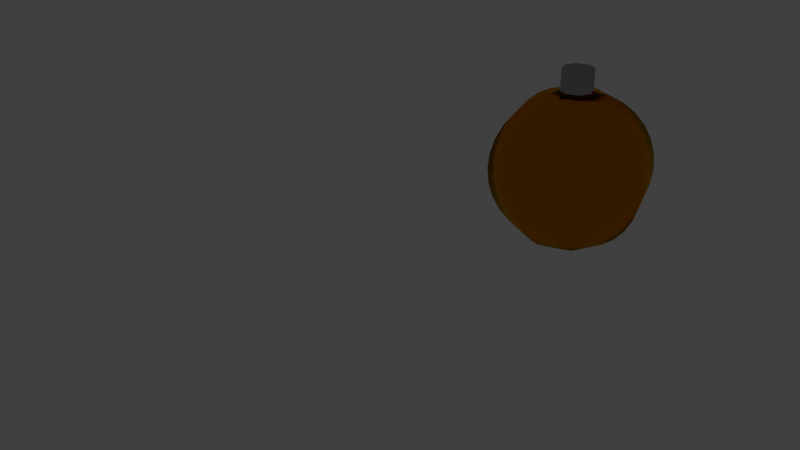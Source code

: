 # Source: Christbaumkugel.blend  (saved by Blender 2.68.0; exported with 4.5.12 LTS)
import bpy
from mathutils import Matrix  # noqa: F401  (used for matrix-valued properties, if any)

bpy.ops.wm.read_factory_settings(use_empty=True)
scene = bpy.context.scene
scene.name = 'Scene'

# ---- collections
col_collection_1 = bpy.data.collections.new('Collection 1'); scene.collection.children.link(col_collection_1)

# ---- materials (node trees are filled in below, after node groups)
mat_kugel = bpy.data.materials.new('Kugel')
mat_kugel.alpha_threshold = 0.0
mat_kugel.specular_color = (0.7874, 0.6677, 0.1235)
mat_kugel.roughness = 0.5
mat_kugel.line_color = (0.0, 0.0, 0.0, 1.0)
mat_aufh_nger = bpy.data.materials.new('Aufhänger')
mat_aufh_nger.alpha_threshold = 0.0
mat_aufh_nger.specular_color = (0.6619, 0.6619, 0.6619)
mat_aufh_nger.roughness = 0.5
mat_aufh_nger.line_color = (0.0, 0.0, 0.0, 1.0)
mat_licht = bpy.data.materials.new('Licht')
mat_licht.alpha_threshold = 0.0
mat_licht.roughness = 0.5
mat_licht.line_color = (0.0, 0.0, 0.0, 1.0)

# ---- material node trees
mat_kugel.use_nodes = True; mat_kugel.node_tree.nodes.clear()
_N = mat_kugel.node_tree.nodes; _L = mat_kugel.node_tree.links
n0 = _N.new('ShaderNodeOutputMaterial'); n0.name = 'Material Output'; n0.location = (580, 298)
n1 = _N.new('ShaderNodeBsdfGlass'); n1.name = 'Glass BSDF'; n1.location = (121, 310)
n1.distribution = 'BECKMANN'
n1.inputs[0].default_value = (0.807, 0.4286, 0.02706, 1.0)
n1.inputs[2].default_value = 1.45
_L.new(n1.outputs[0], n0.inputs[0])
n0.is_active_output = True
mat_aufh_nger.use_nodes = True; mat_aufh_nger.node_tree.nodes.clear()
_N = mat_aufh_nger.node_tree.nodes; _L = mat_aufh_nger.node_tree.links
n0 = _N.new('ShaderNodeOutputMaterial'); n0.name = 'Material Output'; n0.location = (300, 300)
n1 = _N.new('ShaderNodeBsdfAnisotropic'); n1.name = 'Glossy BSDF'; n1.location = (10, 300)
n1.distribution = 'GGX'
n1.inputs[0].default_value = (0.402, 0.402, 0.402, 1.0)
n1.inputs[1].default_value = 0.0
_L.new(n1.outputs[0], n0.inputs[0])
n0.is_active_output = True
mat_licht.use_nodes = True; mat_licht.node_tree.nodes.clear()
_N = mat_licht.node_tree.nodes; _L = mat_licht.node_tree.links
n0 = _N.new('ShaderNodeOutputMaterial'); n0.name = 'Material Output'; n0.location = (300, 300)
n1 = _N.new('ShaderNodeEmission'); n1.name = 'Emission'; n1.location = (10, 300)
n1.inputs[0].default_value = (0.7163, 0.7526, 0.8007, 1.0)
_L.new(n1.outputs[0], n0.inputs[0])
n0.is_active_output = True

# ---- world
world_world = bpy.data.worlds.new('World'); scene.world = world_world
world_world.color = (0.05088, 0.05088, 0.05088)
world_world.use_sun_shadow = False
world_world.sun_shadow_jitter_overblur = 0.0
world_world.cycles.sampling_method = 'MANUAL'
world_world.cycles.sample_map_resolution = 256

# ---- cameras
cam_camera = bpy.data.cameras.new('Camera')
cam_camera.clip_end = 100.0
cam_camera.lens = 35.0
cam_camera.sensor_width = 32.0
cam_camera.sensor_height = 18.0
cam_camera.ortho_scale = 7.314
cam_camera.dof.focus_distance = 0.0

# ---- lights
light_lamp = bpy.data.lights.new('Lamp', 'POINT')
light_lamp.transmission_factor = 0.0
light_lamp.cutoff_distance = 30.0
light_lamp.energy = 100.0
light_lamp.shadow_buffer_clip_start = 1.001
light_lamp.shadow_soft_size = 0.1
light_lamp.shadow_maximum_resolution = 0.006
light_lamp.use_absolute_resolution = True
light_lamp.cycles.use_multiple_importance_sampling = False

# ---- meshes
me_sphere_001 = bpy.data.meshes.new('Sphere.001')
me_sphere_001.from_pydata([(-0.3827, 0.0, 0.9239), (-0.5556, 0.0, 0.8315), (-0.7071, 0.0, 0.7071), (-0.8315, 0.0, 0.5556), (-0.9808, 0.0, 0.1951), (-1.0, 0.0, 7.55e-08), (-0.9808, 0.0, -0.1951), (-0.9239, 0.0, -0.3827), (-0.8315, 0.0, -0.5556), (-0.7071, 0.0, -0.7071), (-0.5556, 0.0, -0.8315), (-0.3827, 0.0, -0.9239), (-0.1379, 0.1379, 0.9808), (-0.2706, 0.2706, 0.9239), (-0.3928, 0.3928, 0.8315), (-0.5, 0.5, 0.7071), (-0.5879, 0.5879, 0.5556), (-0.6533, 0.6533, 0.3827), (-0.6935, 0.6935, 0.1951), (-0.7071, 0.7071, 1.192e-07), (-0.6935, 0.6935, -0.1951), (-0.6533, 0.6533, -0.3827), (-0.5879, 0.5879, -0.5556), (-0.5, 0.5, -0.7071), (-0.3928, 0.3928, -0.8315), (-0.2706, 0.2706, -0.9239), (-0.1379, 0.1379, -0.9808), (3.258e-07, 0.0, -1.0), (3.446e-07, 0.1951, 0.9808), (3.63e-07, 0.3827, 0.9239), (3.703e-07, 0.5556, 0.8315), (3.978e-07, 0.7071, 0.7071), (4.03e-07, 0.8315, 0.5556), (3.648e-07, 0.9239, 0.3827), (4.093e-07, 0.9808, 0.1951), (4.101e-07, 1.0, 1.192e-07), (4.093e-07, 0.9808, -0.1951), (4.069e-07, 0.9239, -0.3827), (4.03e-07, 0.8315, -0.5556), (3.978e-07, 0.7071, -0.7071), (3.703e-07, 0.5556, -0.8315), (3.63e-07, 0.3827, -0.9239), (3.446e-07, 0.1951, -0.9808), (0.138, 0.1379, 0.9808), (0.2706, 0.2706, 0.9239), (0.3928, 0.3928, 0.8315), (0.5, 0.5, 0.7071), (0.5879, 0.5879, 0.5556), (0.6533, 0.6533, 0.3827), (0.6935, 0.6935, 0.1951), (0.7071, 0.7071, 1.192e-07), (0.6935, 0.6935, -0.1951), (0.6533, 0.6533, -0.3827), (0.5879, 0.5879, -0.5556), (0.5, 0.5, -0.7071), (0.3928, 0.3928, -0.8315), (0.2706, 0.2706, -0.9239), (0.138, 0.1379, -0.9808), (0.1951, -2.93e-08, 0.9808), (0.3827, -5.828e-08, 0.9239), (0.5556, -8.664e-08, 0.8315), (0.7071, -1.562e-07, 0.7071), (0.8315, -1.615e-07, 0.5556), (0.9239, -1.232e-07, 0.3827), (0.9808, -1.678e-07, 0.1951), (1.0, -1.686e-07, 1.192e-07), (0.9808, -1.678e-07, -0.1951), (0.9239, -1.654e-07, -0.3827), (0.8315, -1.615e-07, -0.5556), (0.7071, -1.562e-07, -0.7071), (0.5556, -8.664e-08, -0.8315), (0.3827, -5.828e-08, -0.9239), (0.1951, -3.983e-08, -0.9808), (0.138, -0.1379, 0.9808), (0.2706, -0.2706, 0.9239), (0.3928, -0.3928, 0.8315), (0.5, -0.5, 0.7071), (0.5879, -0.5879, 0.5556), (0.6533, -0.6533, 0.3827), (0.6935, -0.6935, 0.1951), (0.7071, -0.7071, 1.192e-07), (0.6935, -0.6935, -0.1951), (0.6533, -0.6533, -0.3827), (0.5879, -0.5879, -0.5556), (0.5, -0.5, -0.7071), (0.3928, -0.3928, -0.8315), (0.2706, -0.2706, -0.9239), (0.138, -0.1379, -0.9808), (2.86e-07, -0.1951, 0.9808), (2.254e-07, -0.3827, 0.9239), (1.971e-07, -0.5556, 0.8315), (8.53e-08, -0.7071, 0.7071), (8.006e-08, -0.8315, 0.5556), (1.605e-07, -0.9239, 0.3827), (7.377e-08, -0.9808, 0.1951), (7.296e-08, -1.0, 1.192e-07), (7.377e-08, -0.9808, -0.1951), (7.617e-08, -0.9239, -0.3827), (8.006e-08, -0.8315, -0.5556), (8.53e-08, -0.7071, -0.7071), (1.971e-07, -0.5556, -0.8315), (2.465e-07, -0.3827, -0.9239), (2.755e-07, -0.1951, -0.9808), (-0.1379, -0.1379, 0.9808), (-0.2706, -0.2706, 0.9239), (-0.3928, -0.3928, 0.8315), (-0.5, -0.5, 0.7071), (-0.5879, -0.5879, 0.5556), (-0.6533, -0.6533, 0.3827), (-0.6935, -0.6935, 0.1951), (-0.7071, -0.7071, 1.192e-07), (-0.6935, -0.6935, -0.1951), (-0.6533, -0.6533, -0.3827), (-0.5879, -0.5879, -0.5556), (-0.5, -0.5, -0.7071), (-0.3928, -0.3928, -0.8315), (-0.2706, -0.2706, -0.9239), (-0.1379, -0.1379, -0.9808), (-0.1951, 6.091e-08, 0.9808), (-0.9239, 2.497e-07, 0.3827), (-0.1951, 6.091e-08, -0.9808), (-0.1379, 0.1379, 1.25), (3.446e-07, 0.1951, 1.25), (0.138, 0.1379, 1.25), (0.1951, -2.93e-08, 1.25), (0.138, -0.1379, 1.25), (2.86e-07, -0.1951, 1.25), (9.544e-08, -2.304e-07, 1.269), (-0.1379, -0.1379, 1.25), (-0.1951, 6.091e-08, 1.25)], [], [(8, 7, 21, 22), (9, 8, 22, 23), (10, 9, 23, 24), (5, 4, 18, 19), (1, 0, 13, 14), (11, 10, 24, 25), (6, 5, 19, 20), (2, 1, 14, 15), (7, 6, 20, 21), (3, 2, 15, 16), (22, 21, 37, 38), (17, 16, 32, 33), (23, 22, 38, 39), (18, 17, 33, 34), (13, 12, 28, 29), (24, 23, 39, 40), (19, 18, 34, 35), (14, 13, 29, 30), (25, 24, 40, 41), (20, 19, 35, 36), (15, 14, 30, 31), (26, 25, 41, 42), (21, 20, 36, 37), (16, 15, 31, 32), (42, 41, 56, 57), (37, 36, 51, 52), (32, 31, 46, 47), (38, 37, 52, 53), (33, 32, 47, 48), (39, 38, 53, 54), (34, 33, 48, 49), (29, 28, 43, 44), (40, 39, 54, 55), (35, 34, 49, 50), (30, 29, 44, 45), (41, 40, 55, 56), (36, 35, 50, 51), (31, 30, 45, 46), (45, 44, 59, 60), (56, 55, 70, 71), (51, 50, 65, 66), (46, 45, 60, 61), (57, 56, 71, 72), (52, 51, 66, 67), (47, 46, 61, 62), (53, 52, 67, 68), (48, 47, 62, 63), (54, 53, 68, 69), (49, 48, 63, 64), (44, 43, 58, 59), (55, 54, 69, 70), (50, 49, 64, 65), (64, 63, 78, 79), (59, 58, 73, 74), (70, 69, 84, 85), (65, 64, 79, 80), (60, 59, 74, 75), (71, 70, 85, 86), (66, 65, 80, 81), (61, 60, 75, 76), (72, 71, 86, 87), (67, 66, 81, 82), (62, 61, 76, 77), (68, 67, 82, 83), (63, 62, 77, 78), (69, 68, 83, 84), (83, 82, 97, 98), (78, 77, 92, 93), (84, 83, 98, 99), (79, 78, 93, 94), (74, 73, 88, 89), (85, 84, 99, 100), (80, 79, 94, 95), (75, 74, 89, 90), (86, 85, 100, 101), (81, 80, 95, 96), (76, 75, 90, 91), (87, 86, 101, 102), (82, 81, 96, 97), (77, 76, 91, 92), (102, 101, 116, 117), (97, 96, 111, 112), (92, 91, 106, 107), (98, 97, 112, 113), (93, 92, 107, 108), (99, 98, 113, 114), (94, 93, 108, 109), (89, 88, 103, 104), (100, 99, 114, 115), (95, 94, 109, 110), (90, 89, 104, 105), (101, 100, 115, 116), (96, 95, 110, 111), (91, 90, 105, 106), (119, 3, 16, 17), (118, 103, 128, 129), (4, 119, 17, 18), (0, 118, 12, 13), (120, 11, 25, 26), (27, 120, 26), (43, 28, 122, 123), (27, 26, 42), (27, 42, 57), (103, 88, 126, 128), (27, 57, 72), (88, 73, 125, 126), (27, 72, 87), (73, 58, 124, 125), (28, 12, 121, 122), (27, 87, 102), (27, 102, 117), (58, 43, 123, 124), (116, 115, 10, 11), (111, 110, 5, 6), (106, 105, 1, 2), (117, 116, 11, 120), (112, 111, 6, 7), (107, 106, 2, 3), (27, 117, 120), (113, 112, 7, 8), (108, 107, 3, 119), (12, 118, 129, 121), (114, 113, 8, 9), (109, 108, 119, 4), (104, 103, 118, 0), (115, 114, 9, 10), (110, 109, 4, 5), (105, 104, 0, 1), (129, 127, 121), (121, 127, 122), (122, 127, 123), (123, 127, 124), (124, 127, 125), (125, 127, 126), (126, 127, 128), (128, 127, 129)])
me_sphere_001.polygons.foreach_set('use_smooth', [True] * 136)
me_sphere_001.polygons.foreach_set('material_index', [0, 0, 0, 0, 0, 0, 0, 0, 0, 0, 0, 0, 0, 0, 0, 0, 0, 0, 0, 0, 0, 0, 0, 0, 0, 0, 0, 0, 0, 0, 0, 0, 0, 0, 0, 0, 0, 0, 0, 0, 0, 0, 0, 0, 0, 0, 0, 0, 0, 0, 0, 0, 0, 0, 0, 0, 0, 0, 0, 0, 0, 0, 0, 0, 0, 0, 0, 0, 0, 0, 0, 0, 0, 0, 0, 0, 0, 0, 0, 0, 0, 0, 0, 0, 0, 0, 0, 0, 0, 0, 0, 0, 0, 0, 0, 1, 0, 0, 0, 0, 1, 0, 0, 1, 0, 1, 0, 1, 1, 0, 0, 1, 0, 0, 0, 0, 0, 0, 0, 0, 0, 1, 0, 0, 0, 0, 0, 0, 1, 1, 1, 1, 1, 1, 1, 1])
me_sphere_001.materials.append(mat_kugel)
me_sphere_001.materials.append(mat_aufh_nger)
me_sphere_001.use_remesh_preserve_volume = False
me_sphere_001.use_remesh_preserve_attributes = False
me_sphere_001.use_mirror_vertex_groups = False
me_sphere_001.update()
me_plane_004 = bpy.data.meshes.new('Plane.004')
me_plane_004.from_pydata([(-5.91, -4.432, 0.6997), (4.523, -6.09, 2.579), (-4.523, 6.09, 2.28), (5.91, 4.432, 4.159)], [], [(0, 1, 3, 2)])
me_plane_004.materials.append(mat_licht)
me_plane_004.use_remesh_preserve_volume = False
me_plane_004.use_remesh_preserve_attributes = False
me_plane_004.use_mirror_vertex_groups = False
me_plane_004.update()
me_plane_002 = bpy.data.meshes.new('Plane.002')
me_plane_002.from_pydata([(-5.91, -4.432, 0.6997), (4.523, -6.09, 2.579), (-4.523, 6.09, 2.28), (5.91, 4.432, 4.159)], [], [(0, 1, 3, 2)])
me_plane_002.materials.append(mat_licht)
me_plane_002.use_remesh_preserve_volume = False
me_plane_002.use_remesh_preserve_attributes = False
me_plane_002.use_mirror_vertex_groups = False
me_plane_002.update()
me_plane_001 = bpy.data.meshes.new('Plane.001')
me_plane_001.from_pydata([(-5.91, -4.432, 0.6997), (4.523, -6.09, 2.579), (-4.523, 6.09, 2.28), (5.91, 4.432, 4.159)], [], [(0, 1, 3, 2)])
me_plane_001.materials.append(mat_licht)
me_plane_001.use_remesh_preserve_volume = False
me_plane_001.use_remesh_preserve_attributes = False
me_plane_001.use_mirror_vertex_groups = False
me_plane_001.update()
me_plane = bpy.data.meshes.new('Plane')
me_plane.from_pydata([(-5.91, -4.432, 0.6997), (4.523, -6.09, 2.579), (-4.523, 6.09, 2.28), (5.91, 4.432, 4.159)], [], [(0, 1, 3, 2)])
me_plane.materials.append(mat_licht)
me_plane.use_remesh_preserve_volume = False
me_plane.use_remesh_preserve_attributes = False
me_plane.use_mirror_vertex_groups = False
me_plane.update()
me_sphere = bpy.data.meshes.new('Sphere')
me_sphere.from_pydata([(-0.1951, 0.0, 0.9808), (-0.3827, 0.0, 0.9239), (-0.5556, 0.0, 0.8315), (-0.7071, 0.0, 0.7071), (-0.8315, 0.0, 0.5556), (-0.9239, 0.0, 0.3827), (-0.9808, 0.0, 0.1951), (-1.0, 0.0, 7.55e-08), (-0.9808, 0.0, -0.1951), (-0.9239, 0.0, -0.3827), (-0.8315, 0.0, -0.5556), (-0.7071, 0.0, -0.7071), (-0.5556, 0.0, -0.8315), (-0.3827, 0.0, -0.9239), (-0.1951, 0.0, -0.9808), (-0.1913, 0.03806, 0.9808), (-0.3753, 0.07466, 0.9239), (-0.5449, 0.1084, 0.8315), (-0.6935, 0.1379, 0.7071), (-0.8155, 0.1622, 0.5556), (-0.9061, 0.1802, 0.3827), (-0.9619, 0.1913, 0.1951), (-0.9808, 0.1951, 7.55e-08), (-0.9619, 0.1913, -0.1951), (-0.9061, 0.1802, -0.3827), (-0.8155, 0.1622, -0.5556), (-0.6935, 0.1379, -0.7071), (-0.5449, 0.1084, -0.8315), (-0.3753, 0.07466, -0.9239), (-0.1913, 0.03806, -0.9808), (-0.1802, 0.07466, 0.9808), (-0.3536, 0.1464, 0.9239), (-0.5133, 0.2126, 0.8315), (-0.6533, 0.2706, 0.7071), (-0.7682, 0.3182, 0.5556), (-0.8536, 0.3536, 0.3827), (-0.9061, 0.3753, 0.1951), (-0.9239, 0.3827, 7.55e-08), (-0.9061, 0.3753, -0.1951), (-0.8536, 0.3536, -0.3827), (-0.7682, 0.3182, -0.5556), (-0.6533, 0.2706, -0.7071), (-0.5133, 0.2126, -0.8315), (-0.3536, 0.1464, -0.9239), (-0.1802, 0.07466, -0.9808), (-0.1622, 0.1084, 0.9808), (-0.3182, 0.2126, 0.9239), (-0.4619, 0.3087, 0.8315), (-0.5879, 0.3928, 0.7071), (-0.6913, 0.4619, 0.5556), (-0.7682, 0.5133, 0.3827), (-0.8155, 0.5449, 0.1951), (-0.8315, 0.5556, 7.55e-08), (-0.8155, 0.5449, -0.1951), (-0.7682, 0.5133, -0.3827), (-0.6913, 0.4619, -0.5556), (-0.5879, 0.3928, -0.7071), (-0.4619, 0.3087, -0.8315), (-0.3182, 0.2126, -0.9239), (-0.1622, 0.1084, -0.9808), (-0.1379, 0.1379, 0.9808), (-0.2706, 0.2706, 0.9239), (-0.3928, 0.3928, 0.8315), (-0.5, 0.5, 0.7071), (-0.5879, 0.5879, 0.5556), (-0.6533, 0.6533, 0.3827), (-0.6935, 0.6935, 0.1951), (-0.7071, 0.7071, 7.55e-08), (-0.6935, 0.6935, -0.1951), (-0.6533, 0.6533, -0.3827), (-0.5879, 0.5879, -0.5556), (-0.5, 0.5, -0.7071), (-0.3928, 0.3928, -0.8315), (-0.2706, 0.2706, -0.9239), (-0.1379, 0.1379, -0.9808), (-0.1084, 0.1622, 0.9808), (-0.2126, 0.3182, 0.9239), (-0.3087, 0.4619, 0.8315), (-0.3928, 0.5879, 0.7071), (-0.4619, 0.6913, 0.5556), (-0.5133, 0.7682, 0.3827), (-0.5449, 0.8155, 0.1951), (-0.5556, 0.8315, 7.55e-08), (-0.5449, 0.8155, -0.1951), (-0.5133, 0.7682, -0.3827), (-0.4619, 0.6913, -0.5556), (-0.3928, 0.5879, -0.7071), (-0.3087, 0.4619, -0.8315), (-0.2126, 0.3182, -0.9239), (-0.1084, 0.1622, -0.9808), (-0.07466, 0.1802, 0.9808), (-0.1464, 0.3536, 0.9239), (-0.2126, 0.5133, 0.8315), (-0.2706, 0.6533, 0.7071), (-0.3182, 0.7682, 0.5556), (-0.3536, 0.8536, 0.3827), (-0.3753, 0.9061, 0.1951), (-0.3827, 0.9239, 7.55e-08), (-0.3753, 0.9061, -0.1951), (-0.3536, 0.8536, -0.3827), (-0.3182, 0.7682, -0.5556), (-0.2706, 0.6533, -0.7071), (-0.2126, 0.5133, -0.8315), (-0.1464, 0.3536, -0.9239), (-0.07466, 0.1802, -0.9808), (-0.03806, 0.1913, 0.9808), (-0.07466, 0.3753, 0.9239), (-0.1084, 0.5449, 0.8315), (-0.1379, 0.6935, 0.7071), (-0.1622, 0.8155, 0.5556), (-0.1802, 0.9061, 0.3827), (-0.1913, 0.9619, 0.1951), (-0.1951, 0.9808, 7.55e-08), (-0.1913, 0.9619, -0.1951), (-0.1802, 0.9061, -0.3827), (-0.1622, 0.8155, -0.5556), (-0.1379, 0.6935, -0.7071), (-0.1084, 0.5449, -0.8315), (-0.07466, 0.3753, -0.9239), (-0.03806, 0.1913, -0.9808), (3.364e-07, 0.1951, 0.9808), (3.731e-07, 0.3827, 0.9239), (3.802e-07, 0.5556, 0.8315), (4.165e-07, 0.7071, 0.7071), (3.882e-07, 0.8315, 0.5556), (3.396e-07, 0.9239, 0.3827), (4.025e-07, 0.9808, 0.1951), (3.481e-07, 1.0, 7.55e-08), (3.703e-07, 0.9808, -0.1951), (3.951e-07, 0.9239, -0.3827), (3.882e-07, 0.8315, -0.5556), (4.165e-07, 0.7071, -0.7071), (3.759e-07, 0.5556, -0.8315), (3.309e-07, 0.3827, -0.9239), (3.366e-07, 0.1951, -0.9808), (0.03806, 0.1913, 0.9808), (0.07466, 0.3753, 0.9239), (0.1084, 0.5449, 0.8315), (0.138, 0.6935, 0.7071), (0.1622, 0.8155, 0.5556), (0.1802, 0.9061, 0.3827), (0.1913, 0.9619, 0.1951), (0.1951, 0.9808, 7.55e-08), (0.1913, 0.9619, -0.1951), (0.1802, 0.9061, -0.3827), (0.1622, 0.8155, -0.5556), (0.138, 0.6935, -0.7071), (0.1084, 0.5449, -0.8315), (0.07466, 0.3753, -0.9239), (0.03806, 0.1913, -0.9808), (0.07466, 0.1802, 0.9808), (0.1464, 0.3536, 0.9239), (0.2126, 0.5133, 0.8315), (0.2706, 0.6533, 0.7071), (0.3182, 0.7682, 0.5556), (0.3536, 0.8536, 0.3827), (0.3753, 0.9061, 0.1951), (0.3827, 0.9239, 7.55e-08), (0.3753, 0.9061, -0.1951), (0.3536, 0.8536, -0.3827), (0.3182, 0.7682, -0.5556), (0.2706, 0.6533, -0.7071), (0.2126, 0.5133, -0.8315), (0.1464, 0.3536, -0.9239), (0.07466, 0.1802, -0.9808), (0.1084, 0.1622, 0.9808), (0.2126, 0.3182, 0.9239), (0.3087, 0.4619, 0.8315), (0.3928, 0.5879, 0.7071), (0.4619, 0.6913, 0.5556), (0.5133, 0.7682, 0.3827), (0.5449, 0.8155, 0.1951), (0.5556, 0.8315, 7.55e-08), (0.5449, 0.8155, -0.1951), (0.5133, 0.7682, -0.3827), (0.4619, 0.6913, -0.5556), (0.3928, 0.5879, -0.7071), (0.3087, 0.4619, -0.8315), (0.2126, 0.3182, -0.9239), (0.1084, 0.1622, -0.9808), (0.138, 0.1379, 0.9808), (0.2706, 0.2706, 0.9239), (0.3928, 0.3928, 0.8315), (0.5, 0.5, 0.7071), (0.5879, 0.5879, 0.5556), (0.6533, 0.6533, 0.3827), (0.6935, 0.6935, 0.1951), (0.7071, 0.7071, 7.55e-08), (0.6935, 0.6935, -0.1951), (0.6533, 0.6533, -0.3827), (0.5879, 0.5879, -0.5556), (0.5, 0.5, -0.7071), (0.3928, 0.3928, -0.8315), (0.2706, 0.2706, -0.9239), (0.138, 0.1379, -0.9808), (0.1622, 0.1084, 0.9808), (0.3182, 0.2126, 0.9239), (0.4619, 0.3087, 0.8315), (0.5879, 0.3928, 0.7071), (0.6913, 0.4619, 0.5556), (0.7682, 0.5133, 0.3827), (0.8155, 0.5449, 0.1951), (0.8315, 0.5556, 7.55e-08), (0.8155, 0.5449, -0.1951), (0.7682, 0.5133, -0.3827), (0.6913, 0.4619, -0.5556), (0.5879, 0.3928, -0.7071), (0.4619, 0.3087, -0.8315), (0.3182, 0.2126, -0.9239), (0.1622, 0.1084, -0.9808), (0.1802, 0.07466, 0.9808), (0.3536, 0.1464, 0.9239), (0.5133, 0.2126, 0.8315), (0.6533, 0.2706, 0.7071), (0.7682, 0.3182, 0.5556), (0.8536, 0.3536, 0.3827), (0.9061, 0.3753, 0.1951), (0.9239, 0.3827, 7.55e-08), (0.9061, 0.3753, -0.1951), (0.8536, 0.3536, -0.3827), (0.7682, 0.3182, -0.5556), (0.6533, 0.2706, -0.7071), (0.5133, 0.2126, -0.8315), (0.3536, 0.1464, -0.9239), (0.1802, 0.07466, -0.9808), (0.1913, 0.03806, 0.9808), (0.3753, 0.07466, 0.9239), (0.5449, 0.1084, 0.8315), (0.6935, 0.1379, 0.7071), (0.8155, 0.1622, 0.5556), (0.9061, 0.1802, 0.3827), (0.9619, 0.1913, 0.1951), (0.9808, 0.1951, 7.55e-08), (0.9619, 0.1913, -0.1951), (0.9061, 0.1802, -0.3827), (0.8155, 0.1622, -0.5556), (0.6935, 0.1379, -0.7071), (0.5449, 0.1084, -0.8315), (0.3753, 0.07466, -0.9239), (0.1913, 0.03806, -0.9808), (0.1951, -1.85e-08, 0.9808), (0.3827, -7.206e-08, 0.9239), (0.5556, -9.813e-08, 0.8315), (0.7071, -1.331e-07, 0.7071), (0.8315, -1.224e-07, 0.5556), (0.9239, -5.921e-08, 0.3827), (0.9808, -1.221e-07, 0.1951), (1.0, -1.145e-07, 7.55e-08), (0.9808, -7.524e-08, -0.1951), (0.9239, -6.785e-08, -0.3827), (0.8315, -1.224e-07, -0.5556), (0.7071, -1.331e-07, -0.7071), (0.5556, -9.68e-08, -0.8315), (0.3827, -4.299e-08, -0.9239), (0.1951, -1.509e-08, -0.9808), (0.1913, -0.03806, 0.9808), (0.3753, -0.07466, 0.9239), (0.5449, -0.1084, 0.8315), (0.6935, -0.1379, 0.7071), (0.8155, -0.1622, 0.5556), (0.9061, -0.1802, 0.3827), (0.9619, -0.1913, 0.1951), (0.9808, -0.1951, 7.55e-08), (0.9619, -0.1913, -0.1951), (0.9061, -0.1802, -0.3827), (0.8155, -0.1622, -0.5556), (0.6935, -0.1379, -0.7071), (0.5449, -0.1084, -0.8315), (0.3753, -0.07466, -0.9239), (0.1913, -0.03806, -0.9808), (0.1802, -0.07466, 0.9808), (0.3536, -0.1464, 0.9239), (0.5133, -0.2126, 0.8315), (0.6533, -0.2706, 0.7071), (0.7682, -0.3182, 0.5556), (0.8536, -0.3536, 0.3827), (0.9061, -0.3753, 0.1951), (0.9239, -0.3827, 7.55e-08), (0.9061, -0.3753, -0.1951), (0.8536, -0.3536, -0.3827), (0.7682, -0.3182, -0.5556), (0.6533, -0.2706, -0.7071), (0.5133, -0.2126, -0.8315), (0.3536, -0.1464, -0.9239), (0.1802, -0.07466, -0.9808), (0.1622, -0.1084, 0.9808), (0.3182, -0.2126, 0.9239), (0.4619, -0.3087, 0.8315), (0.5879, -0.3928, 0.7071), (0.6913, -0.4619, 0.5556), (0.7682, -0.5133, 0.3827), (0.8155, -0.5449, 0.1951), (0.8315, -0.5556, 7.55e-08), (0.8155, -0.5449, -0.1951), (0.7682, -0.5133, -0.3827), (0.6913, -0.4619, -0.5556), (0.5879, -0.3928, -0.7071), (0.4619, -0.3087, -0.8315), (0.3182, -0.2126, -0.9239), (0.1622, -0.1084, -0.9808), (0.138, -0.1379, 0.9808), (0.2706, -0.2706, 0.9239), (0.3928, -0.3928, 0.8315), (0.5, -0.5, 0.7071), (0.5879, -0.5879, 0.5556), (0.6533, -0.6533, 0.3827), (0.6935, -0.6935, 0.1951), (0.7071, -0.7071, 7.55e-08), (0.6935, -0.6935, -0.1951), (0.6533, -0.6533, -0.3827), (0.5879, -0.5879, -0.5556), (0.5, -0.5, -0.7071), (0.3928, -0.3928, -0.8315), (0.2706, -0.2706, -0.9239), (0.138, -0.1379, -0.9808), (0.1084, -0.1622, 0.9808), (0.2126, -0.3182, 0.9239), (0.3087, -0.4619, 0.8315), (0.3928, -0.5879, 0.7071), (0.4619, -0.6913, 0.5556), (0.5133, -0.7682, 0.3827), (0.5449, -0.8155, 0.1951), (0.5556, -0.8315, 7.55e-08), (0.5449, -0.8155, -0.1951), (0.5133, -0.7682, -0.3827), (0.4619, -0.6913, -0.5556), (0.3928, -0.5879, -0.7071), (0.3087, -0.4619, -0.8315), (0.2126, -0.3182, -0.9239), (0.1084, -0.1622, -0.9808), (3.258e-07, 2.57e-14, -1.0), (0.07466, -0.1802, 0.9808), (0.1464, -0.3536, 0.9239), (0.2126, -0.5133, 0.8315), (0.2706, -0.6533, 0.7071), (0.3182, -0.7682, 0.5556), (0.3536, -0.8536, 0.3827), (0.3753, -0.9061, 0.1951), (0.3827, -0.9239, 7.55e-08), (0.3753, -0.9061, -0.1951), (0.3536, -0.8536, -0.3827), (0.3182, -0.7682, -0.5556), (0.2706, -0.6533, -0.7071), (0.2126, -0.5133, -0.8315), (0.1464, -0.3536, -0.9239), (0.07466, -0.1802, -0.9808), (0.03806, -0.1913, 0.9808), (0.07466, -0.3753, 0.9239), (0.1084, -0.5449, 0.8315), (0.1379, -0.6935, 0.7071), (0.1622, -0.8155, 0.5556), (0.1802, -0.9061, 0.3827), (0.1913, -0.9619, 0.1951), (0.1951, -0.9808, 7.55e-08), (0.1913, -0.9619, -0.1951), (0.1802, -0.9061, -0.3827), (0.1622, -0.8155, -0.5556), (0.1379, -0.6935, -0.7071), (0.1084, -0.5449, -0.8315), (0.07466, -0.3753, -0.9239), (0.03806, -0.1913, -0.9808), (2.965e-07, -0.1951, 0.9808), (2.151e-07, -0.3827, 0.9239), (1.831e-07, -0.5556, 0.8315), (1.364e-07, -0.7071, 0.7071), (1.501e-07, -0.8315, 0.5556), (1.781e-07, -0.9239, 0.3827), (8.306e-08, -0.9808, 0.1951), (1.229e-07, -1.0, 7.55e-08), (1.475e-07, -0.9808, -0.1951), (2.133e-07, -0.9239, -0.3827), (1.501e-07, -0.8315, -0.5556), (1.364e-07, -0.7071, -0.7071), (2.136e-07, -0.5556, -0.8315), (2.573e-07, -0.3827, -0.9239), (2.97e-07, -0.1951, -0.9808), (-0.03806, -0.1913, 0.9808), (-0.07466, -0.3753, 0.9239), (-0.1084, -0.5449, 0.8315), (-0.1379, -0.6935, 0.7071), (-0.1622, -0.8155, 0.5556), (-0.1802, -0.9061, 0.3827), (-0.1913, -0.9619, 0.1951), (-0.1951, -0.9808, 7.55e-08), (-0.1913, -0.9619, -0.1951), (-0.1802, -0.9061, -0.3827), (-0.1622, -0.8155, -0.5556), (-0.1379, -0.6935, -0.7071), (-0.1084, -0.5449, -0.8315), (-0.07466, -0.3753, -0.9239), (-0.03806, -0.1913, -0.9808), (-0.07466, -0.1802, 0.9808), (-0.1464, -0.3536, 0.9239), (-0.2126, -0.5133, 0.8315), (-0.2706, -0.6533, 0.7071), (-0.3182, -0.7682, 0.5556), (-0.3536, -0.8536, 0.3827), (-0.3753, -0.9061, 0.1951), (-0.3827, -0.9239, 7.55e-08), (-0.3753, -0.9061, -0.1951), (-0.3536, -0.8536, -0.3827), (-0.3182, -0.7682, -0.5556), (-0.2706, -0.6533, -0.7071), (-0.2126, -0.5133, -0.8315), (-0.1464, -0.3536, -0.9239), (-0.07466, -0.1802, -0.9808), (-0.1084, -0.1622, 0.9808), (-0.2126, -0.3182, 0.9239), (-0.3087, -0.4619, 0.8315), (-0.3928, -0.5879, 0.7071), (-0.4619, -0.6913, 0.5556), (-0.5133, -0.7682, 0.3827), (-0.5449, -0.8155, 0.1951), (-0.5556, -0.8315, 7.55e-08), (-0.5449, -0.8155, -0.1951), (-0.5133, -0.7682, -0.3827), (-0.4619, -0.6913, -0.5556), (-0.3928, -0.5879, -0.7071), (-0.3087, -0.4619, -0.8315), (-0.2126, -0.3182, -0.9239), (-0.1084, -0.1622, -0.9808), (-0.1379, -0.1379, 0.9808), (-0.2706, -0.2706, 0.9239), (-0.3928, -0.3928, 0.8315), (-0.5, -0.5, 0.7071), (-0.5879, -0.5879, 0.5556), (-0.6533, -0.6533, 0.3827), (-0.6935, -0.6935, 0.1951), (-0.7071, -0.7071, 7.55e-08), (-0.6935, -0.6935, -0.1951), (-0.6533, -0.6533, -0.3827), (-0.5879, -0.5879, -0.5556), (-0.5, -0.5, -0.7071), (-0.3928, -0.3928, -0.8315), (-0.2706, -0.2706, -0.9239), (-0.1379, -0.1379, -0.9808), (-0.1622, -0.1084, 0.9808), (-0.3182, -0.2126, 0.9239), (-0.4619, -0.3087, 0.8315), (-0.5879, -0.3928, 0.7071), (-0.6913, -0.4619, 0.5556), (-0.7682, -0.5133, 0.3827), (-0.8155, -0.5449, 0.1951), (-0.8315, -0.5556, 7.55e-08), (-0.8155, -0.5449, -0.1951), (-0.7682, -0.5133, -0.3827), (-0.6913, -0.4619, -0.5556), (-0.5879, -0.3928, -0.7071), (-0.4619, -0.3087, -0.8315), (-0.3182, -0.2126, -0.9239), (-0.1622, -0.1084, -0.9808), (2.48e-08, -1.247e-07, 1.0), (-0.1802, -0.07466, 0.9808), (-0.3536, -0.1464, 0.9239), (-0.5133, -0.2126, 0.8315), (-0.6533, -0.2706, 0.7071), (-0.7682, -0.3182, 0.5556), (-0.8536, -0.3536, 0.3827), (-0.9061, -0.3753, 0.1951), (-0.9239, -0.3827, 7.55e-08), (-0.9061, -0.3753, -0.1951), (-0.8536, -0.3536, -0.3827), (-0.7682, -0.3182, -0.5556), (-0.6533, -0.2706, -0.7071), (-0.5133, -0.2126, -0.8315), (-0.3536, -0.1464, -0.9239), (-0.1802, -0.07466, -0.9808), (-0.1913, -0.03806, 0.9808), (-0.3753, -0.07466, 0.9239), (-0.5449, -0.1084, 0.8315), (-0.6935, -0.1379, 0.7071), (-0.8155, -0.1622, 0.5556), (-0.9061, -0.1802, 0.3827), (-0.9619, -0.1913, 0.1951), (-0.9808, -0.1951, 7.55e-08), (-0.9619, -0.1913, -0.1951), (-0.9061, -0.1802, -0.3827), (-0.8155, -0.1622, -0.5556), (-0.6935, -0.1379, -0.7071), (-0.5449, -0.1084, -0.8315), (-0.3753, -0.07466, -0.9239), (-0.1913, -0.03806, -0.9808), (4.308e-08, 0.2045, 0.8566), (4.308e-08, 0.2045, 1.103), (0.03486, 0.2005, 0.8566), (0.03486, 0.2005, 1.103), (0.06838, 0.1889, 0.8566), (0.06838, 0.1889, 1.103), (0.09927, 0.17, 0.8566), (0.09927, 0.17, 1.103), (0.1263, 0.1446, 0.8566), (0.1263, 0.1446, 1.103), (0.1486, 0.1136, 0.8566), (0.1486, 0.1136, 1.103), (0.1651, 0.07824, 0.8566), (0.1651, 0.07824, 1.103), (0.1753, 0.03989, 0.8566), (0.1753, 0.03989, 1.103), (0.1787, 2.686e-07, 0.8566), (0.1787, 2.686e-07, 1.103), (0.1753, -0.03989, 0.8566), (0.1753, -0.03989, 1.103), (0.1651, -0.07824, 0.8566), (0.1651, -0.07824, 1.103), (0.1486, -0.1136, 0.8566), (0.1486, -0.1136, 1.103), (0.1263, -0.1446, 0.8566), (0.1263, -0.1446, 1.103), (0.09927, -0.17, 0.8566), (0.09927, -0.17, 1.103), (0.06838, -0.1889, 0.8566), (0.06838, -0.1889, 1.103), (0.03486, -0.2005, 0.8566), (0.03486, -0.2005, 1.103), (-1.514e-08, -0.2045, 0.8566), (-1.514e-08, -0.2045, 1.103), (-0.03486, -0.2005, 0.8566), (-0.03486, -0.2005, 1.103), (-0.06838, -0.1889, 0.8566), (-0.06838, -0.1889, 1.103), (-0.09927, -0.17, 0.8566), (-0.09927, -0.17, 1.103), (-0.1263, -0.1446, 0.8566), (-0.1263, -0.1446, 1.103), (-0.1486, -0.1136, 0.8566), (-0.1486, -0.1136, 1.103), (-0.1651, -0.07824, 0.8566), (-0.1651, -0.07824, 1.103), (-0.1753, -0.03989, 0.8566), (-0.1753, -0.03989, 1.103), (-0.1787, 4.506e-07, 0.8566), (-0.1787, 4.506e-07, 1.103), (-0.1753, 0.03989, 0.8566), (-0.1753, 0.03989, 1.103), (-0.1651, 0.07824, 0.8566), (-0.1651, 0.07824, 1.103), (-0.1486, 0.1136, 0.8566), (-0.1486, 0.1136, 1.103), (-0.1263, 0.1446, 0.8566), (-0.1263, 0.1446, 1.103), (-0.09927, 0.17, 0.8566), (-0.09927, 0.17, 1.103), (-0.06838, 0.1889, 0.8566), (-0.06838, 0.1889, 1.103), (-0.03486, 0.2005, 0.8566), (-0.03486, 0.2005, 1.103)], [], [(6, 5, 20, 21), (12, 11, 26, 27), (5, 4, 19, 20), (11, 10, 25, 26), (10, 9, 24, 25), (4, 3, 18, 19), (9, 8, 23, 24), (14, 13, 28, 29), (3, 2, 17, 18), (2, 1, 16, 17), (8, 7, 22, 23), (13, 12, 27, 28), (1, 0, 15, 16), (7, 6, 21, 22), (28, 27, 42, 43), (16, 15, 30, 31), (22, 21, 36, 37), (21, 20, 35, 36), (27, 26, 41, 42), (20, 19, 34, 35), (26, 25, 40, 41), (25, 24, 39, 40), (19, 18, 33, 34), (24, 23, 38, 39), (29, 28, 43, 44), (18, 17, 32, 33), (17, 16, 31, 32), (23, 22, 37, 38), (33, 32, 47, 48), (38, 37, 52, 53), (44, 43, 58, 59), (43, 42, 57, 58), (32, 31, 46, 47), (31, 30, 45, 46), (37, 36, 51, 52), (42, 41, 56, 57), (36, 35, 50, 51), (35, 34, 49, 50), (41, 40, 55, 56), (34, 33, 48, 49), (40, 39, 54, 55), (39, 38, 53, 54), (48, 47, 62, 63), (54, 53, 68, 69), (53, 52, 67, 68), (59, 58, 73, 74), (47, 46, 61, 62), (52, 51, 66, 67), (58, 57, 72, 73), (57, 56, 71, 72), (46, 45, 60, 61), (51, 50, 65, 66), (56, 55, 70, 71), (50, 49, 64, 65), (49, 48, 63, 64), (55, 54, 69, 70), (65, 64, 79, 80), (70, 69, 84, 85), (64, 63, 78, 79), (63, 62, 77, 78), (69, 68, 83, 84), (74, 73, 88, 89), (62, 61, 76, 77), (68, 67, 82, 83), (67, 66, 81, 82), (73, 72, 87, 88), (61, 60, 75, 76), (66, 65, 80, 81), (72, 71, 86, 87), (71, 70, 85, 86), (81, 80, 95, 96), (87, 86, 101, 102), (80, 79, 94, 95), (86, 85, 100, 101), (85, 84, 99, 100), (79, 78, 93, 94), (84, 83, 98, 99), (89, 88, 103, 104), (78, 77, 92, 93), (77, 76, 91, 92), (83, 82, 97, 98), (88, 87, 102, 103), (76, 75, 90, 91), (82, 81, 96, 97), (92, 91, 106, 107), (91, 90, 105, 106), (97, 96, 111, 112), (102, 101, 116, 117), (96, 95, 110, 111), (95, 94, 109, 110), (101, 100, 115, 116), (94, 93, 108, 109), (100, 99, 114, 115), (99, 98, 113, 114), (93, 92, 107, 108), (98, 97, 112, 113), (104, 103, 118, 119), (103, 102, 117, 118), (114, 113, 128, 129), (113, 112, 127, 128), (119, 118, 133, 134), (107, 106, 121, 122), (112, 111, 126, 127), (118, 117, 132, 133), (117, 116, 131, 132), (106, 105, 120, 121), (111, 110, 125, 126), (116, 115, 130, 131), (110, 109, 124, 125), (109, 108, 123, 124), (115, 114, 129, 130), (108, 107, 122, 123), (124, 123, 138, 139), (123, 122, 137, 138), (129, 128, 143, 144), (134, 133, 148, 149), (122, 121, 136, 137), (128, 127, 142, 143), (127, 126, 141, 142), (133, 132, 147, 148), (121, 120, 135, 136), (126, 125, 140, 141), (132, 131, 146, 147), (131, 130, 145, 146), (125, 124, 139, 140), (130, 129, 144, 145), (140, 139, 154, 155), (146, 145, 160, 161), (145, 144, 159, 160), (139, 138, 153, 154), (144, 143, 158, 159), (149, 148, 163, 164), (138, 137, 152, 153), (137, 136, 151, 152), (143, 142, 157, 158), (148, 147, 162, 163), (136, 135, 150, 151), (142, 141, 156, 157), (141, 140, 155, 156), (147, 146, 161, 162), (162, 161, 176, 177), (156, 155, 170, 171), (155, 154, 169, 170), (161, 160, 175, 176), (154, 153, 168, 169), (160, 159, 174, 175), (159, 158, 173, 174), (153, 152, 167, 168), (158, 157, 172, 173), (164, 163, 178, 179), (163, 162, 177, 178), (152, 151, 166, 167), (151, 150, 165, 166), (157, 156, 171, 172), (167, 166, 181, 182), (172, 171, 186, 187), (178, 177, 192, 193), (177, 176, 191, 192), (166, 165, 180, 181), (171, 170, 185, 186), (176, 175, 190, 191), (170, 169, 184, 185), (169, 168, 183, 184), (175, 174, 189, 190), (168, 167, 182, 183), (174, 173, 188, 189), (173, 172, 187, 188), (179, 178, 193, 194), (194, 193, 208, 209), (182, 181, 196, 197), (188, 187, 202, 203), (187, 186, 201, 202), (193, 192, 207, 208), (181, 180, 195, 196), (186, 185, 200, 201), (192, 191, 206, 207), (191, 190, 205, 206), (185, 184, 199, 200), (190, 189, 204, 205), (184, 183, 198, 199), (183, 182, 197, 198), (189, 188, 203, 204), (199, 198, 213, 214), (204, 203, 218, 219), (209, 208, 223, 224), (198, 197, 212, 213), (197, 196, 211, 212), (203, 202, 217, 218), (208, 207, 222, 223), (196, 195, 210, 211), (202, 201, 216, 217), (201, 200, 215, 216), (207, 206, 221, 222), (200, 199, 214, 215), (206, 205, 220, 221), (205, 204, 219, 220), (215, 214, 229, 230), (221, 220, 235, 236), (214, 213, 228, 229), (220, 219, 234, 235), (219, 218, 233, 234), (213, 212, 227, 228), (218, 217, 232, 233), (224, 223, 238, 239), (223, 222, 237, 238), (212, 211, 226, 227), (211, 210, 225, 226), (217, 216, 231, 232), (222, 221, 236, 237), (216, 215, 230, 231), (226, 225, 240, 241), (231, 230, 245, 246), (236, 235, 250, 251), (230, 229, 244, 245), (229, 228, 243, 244), (235, 234, 249, 250), (228, 227, 242, 243), (234, 233, 248, 249), (233, 232, 247, 248), (239, 238, 253, 254), (227, 226, 241, 242), (232, 231, 246, 247), (238, 237, 252, 253), (237, 236, 251, 252), (248, 247, 262, 263), (247, 246, 261, 262), (253, 252, 267, 268), (241, 240, 255, 256), (246, 245, 260, 261), (252, 251, 266, 267), (251, 250, 265, 266), (245, 244, 259, 260), (250, 249, 264, 265), (244, 243, 258, 259), (243, 242, 257, 258), (249, 248, 263, 264), (254, 253, 268, 269), (242, 241, 256, 257), (269, 268, 283, 284), (258, 257, 272, 273), (257, 256, 271, 272), (263, 262, 277, 278), (268, 267, 282, 283), (256, 255, 270, 271), (262, 261, 276, 277), (261, 260, 275, 276), (267, 266, 281, 282), (260, 259, 274, 275), (266, 265, 280, 281), (265, 264, 279, 280), (259, 258, 273, 274), (264, 263, 278, 279), (274, 273, 288, 289), (280, 279, 294, 295), (279, 278, 293, 294), (273, 272, 287, 288), (278, 277, 292, 293), (284, 283, 298, 299), (283, 282, 297, 298), (272, 271, 286, 287), (271, 270, 285, 286), (277, 276, 291, 292), (282, 281, 296, 297), (276, 275, 290, 291), (275, 274, 289, 290), (281, 280, 295, 296), (296, 295, 310, 311), (290, 289, 304, 305), (289, 288, 303, 304), (295, 294, 309, 310), (288, 287, 302, 303), (294, 293, 308, 309), (293, 292, 307, 308), (299, 298, 313, 314), (287, 286, 301, 302), (292, 291, 306, 307), (298, 297, 312, 313), (297, 296, 311, 312), (286, 285, 300, 301), (291, 290, 305, 306), (301, 300, 315, 316), (306, 305, 320, 321), (312, 311, 326, 327), (311, 310, 325, 326), (305, 304, 319, 320), (310, 309, 324, 325), (304, 303, 318, 319), (303, 302, 317, 318), (309, 308, 323, 324), (314, 313, 328, 329), (302, 301, 316, 317), (308, 307, 322, 323), (307, 306, 321, 322), (313, 312, 327, 328), (328, 327, 343, 344), (316, 315, 331, 332), (322, 321, 337, 338), (321, 320, 336, 337), (327, 326, 342, 343), (320, 319, 335, 336), (326, 325, 341, 342), (325, 324, 340, 341), (319, 318, 334, 335), (324, 323, 339, 340), (329, 328, 344, 345), (318, 317, 333, 334), (317, 316, 332, 333), (323, 322, 338, 339), (334, 333, 348, 349), (339, 338, 353, 354), (345, 344, 359, 360), (344, 343, 358, 359), (333, 332, 347, 348), (332, 331, 346, 347), (338, 337, 352, 353), (343, 342, 357, 358), (337, 336, 351, 352), (336, 335, 350, 351), (342, 341, 356, 357), (335, 334, 349, 350), (341, 340, 355, 356), (340, 339, 354, 355), (350, 349, 364, 365), (356, 355, 370, 371), (349, 348, 363, 364), (355, 354, 369, 370), (354, 353, 368, 369), (360, 359, 374, 375), (348, 347, 362, 363), (353, 352, 367, 368), (359, 358, 373, 374), (358, 357, 372, 373), (347, 346, 361, 362), (352, 351, 366, 367), (357, 356, 371, 372), (351, 350, 365, 366), (366, 365, 380, 381), (371, 370, 385, 386), (365, 364, 379, 380), (364, 363, 378, 379), (370, 369, 384, 385), (375, 374, 389, 390), (363, 362, 377, 378), (369, 368, 383, 384), (368, 367, 382, 383), (374, 373, 388, 389), (362, 361, 376, 377), (367, 366, 381, 382), (373, 372, 387, 388), (372, 371, 386, 387), (383, 382, 397, 398), (382, 381, 396, 397), (388, 387, 402, 403), (381, 380, 395, 396), (387, 386, 401, 402), (386, 385, 400, 401), (380, 379, 394, 395), (385, 384, 399, 400), (390, 389, 404, 405), (379, 378, 393, 394), (378, 377, 392, 393), (384, 383, 398, 399), (389, 388, 403, 404), (377, 376, 391, 392), (404, 403, 418, 419), (393, 392, 407, 408), (392, 391, 406, 407), (398, 397, 412, 413), (403, 402, 417, 418), (397, 396, 411, 412), (396, 395, 410, 411), (402, 401, 416, 417), (395, 394, 409, 410), (401, 400, 415, 416), (400, 399, 414, 415), (394, 393, 408, 409), (399, 398, 413, 414), (405, 404, 419, 420), (409, 408, 423, 424), (415, 414, 429, 430), (414, 413, 428, 429), (420, 419, 434, 435), (408, 407, 422, 423), (413, 412, 427, 428), (419, 418, 433, 434), (418, 417, 432, 433), (407, 406, 421, 422), (412, 411, 426, 427), (417, 416, 431, 432), (411, 410, 425, 426), (410, 409, 424, 425), (416, 415, 430, 431), (431, 430, 445, 446), (425, 424, 439, 440), (424, 423, 438, 439), (430, 429, 444, 445), (435, 434, 449, 450), (423, 422, 437, 438), (429, 428, 443, 444), (428, 427, 442, 443), (434, 433, 448, 449), (422, 421, 436, 437), (427, 426, 441, 442), (433, 432, 447, 448), (432, 431, 446, 447), (426, 425, 440, 441), (441, 440, 456, 457), (447, 446, 462, 463), (446, 445, 461, 462), (440, 439, 455, 456), (445, 444, 460, 461), (450, 449, 465, 466), (439, 438, 454, 455), (438, 437, 453, 454), (444, 443, 459, 460), (449, 448, 464, 465), (437, 436, 452, 453), (443, 442, 458, 459), (442, 441, 457, 458), (448, 447, 463, 464), (464, 463, 478, 479), (458, 457, 472, 473), (457, 456, 471, 472), (463, 462, 477, 478), (456, 455, 470, 471), (462, 461, 476, 477), (461, 460, 475, 476), (455, 454, 469, 470), (460, 459, 474, 475), (466, 465, 480, 481), (465, 464, 479, 480), (454, 453, 468, 469), (453, 452, 467, 468), (459, 458, 473, 474), (0, 451, 15), (330, 14, 29), (15, 451, 30), (330, 29, 44), (30, 451, 45), (330, 44, 59), (330, 59, 74), (45, 451, 60), (330, 74, 89), (60, 451, 75), (75, 451, 90), (330, 89, 104), (90, 451, 105), (330, 104, 119), (105, 451, 120), (330, 119, 134), (330, 134, 149), (120, 451, 135), (330, 149, 164), (135, 451, 150), (150, 451, 165), (330, 164, 179), (165, 451, 180), (330, 179, 194), (180, 451, 195), (330, 194, 209), (330, 209, 224), (195, 451, 210), (330, 224, 239), (210, 451, 225), (225, 451, 240), (330, 239, 254), (240, 451, 255), (330, 254, 269), (255, 451, 270), (330, 269, 284), (330, 284, 299), (270, 451, 285), (330, 299, 314), (285, 451, 300), (300, 451, 315), (330, 314, 329), (315, 451, 331), (330, 329, 345), (331, 451, 346), (330, 345, 360), (330, 360, 375), (346, 451, 361), (361, 451, 376), (330, 375, 390), (376, 451, 391), (330, 390, 405), (391, 451, 406), (330, 405, 420), (406, 451, 421), (330, 420, 435), (330, 435, 450), (421, 451, 436), (436, 451, 452), (330, 450, 466), (452, 451, 467), (330, 466, 481), (469, 468, 1, 2), (474, 473, 6, 7), (480, 479, 12, 13), (479, 478, 11, 12), (468, 467, 0, 1), (467, 451, 0), (473, 472, 5, 6), (478, 477, 10, 11), (472, 471, 4, 5), (471, 470, 3, 4), (477, 476, 9, 10), (330, 481, 14), (470, 469, 2, 3), (476, 475, 8, 9), (475, 474, 7, 8), (481, 480, 13, 14), (482, 483, 485, 484), (484, 485, 487, 486), (486, 487, 489, 488), (488, 489, 491, 490), (490, 491, 493, 492), (492, 493, 495, 494), (494, 495, 497, 496), (496, 497, 499, 498), (498, 499, 501, 500), (500, 501, 503, 502), (502, 503, 505, 504), (504, 505, 507, 506), (506, 507, 509, 508), (508, 509, 511, 510), (510, 511, 513, 512), (512, 513, 515, 514), (514, 515, 517, 516), (516, 517, 519, 518), (518, 519, 521, 520), (520, 521, 523, 522), (522, 523, 525, 524), (524, 525, 527, 526), (526, 527, 529, 528), (528, 529, 531, 530), (530, 531, 533, 532), (532, 533, 535, 534), (534, 535, 537, 536), (536, 537, 539, 538), (538, 539, 541, 540), (540, 541, 543, 542), (485, 483, 545, 543, 541, 539, 537, 535, 533, 531, 529, 527, 525, 523, 521, 519, 517, 515, 513, 511, 509, 507, 505, 503, 501, 499, 497, 495, 493, 491, 489, 487), (544, 545, 483, 482), (542, 543, 545, 544), (482, 484, 486, 488, 490, 492, 494, 496, 498, 500, 502, 504, 506, 508, 510, 512, 514, 516, 518, 520, 522, 524, 526, 528, 530, 532, 534, 536, 538, 540, 542, 544)])
me_sphere.polygons.foreach_set('use_smooth', [True] * 546)
me_sphere.polygons.foreach_set('material_index', [0, 0, 0, 0, 0, 0, 0, 0, 0, 0, 0, 0, 0, 0, 0, 0, 0, 0, 0, 0, 0, 0, 0, 0, 0, 0, 0, 0, 0, 0, 0, 0, 0, 0, 0, 0, 0, 0, 0, 0, 0, 0, 0, 0, 0, 0, 0, 0, 0, 0, 0, 0, 0, 0, 0, 0, 0, 0, 0, 0, 0, 0, 0, 0, 0, 0, 0, 0, 0, 0, 0, 0, 0, 0, 0, 0, 0, 0, 0, 0, 0, 0, 0, 0, 0, 0, 0, 0, 0, 0, 0, 0, 0, 0, 0, 0, 0, 0, 0, 0, 0, 0, 0, 0, 0, 0, 0, 0, 0, 0, 0, 0, 0, 0, 0, 0, 0, 0, 0, 0, 0, 0, 0, 0, 0, 0, 0, 0, 0, 0, 0, 0, 0, 0, 0, 0, 0, 0, 0, 0, 0, 0, 0, 0, 0, 0, 0, 0, 0, 0, 0, 0, 0, 0, 0, 0, 0, 0, 0, 0, 0, 0, 0, 0, 0, 0, 0, 0, 0, 0, 0, 0, 0, 0, 0, 0, 0, 0, 0, 0, 0, 0, 0, 0, 0, 0, 0, 0, 0, 0, 0, 0, 0, 0, 0, 0, 0, 0, 0, 0, 0, 0, 0, 0, 0, 0, 0, 0, 0, 0, 0, 0, 0, 0, 0, 0, 0, 0, 0, 0, 0, 0, 0, 0, 0, 0, 0, 0, 0, 0, 0, 0, 0, 0, 0, 0, 0, 0, 0, 0, 0, 0, 0, 0, 0, 0, 0, 0, 0, 0, 0, 0, 0, 0, 0, 0, 0, 0, 0, 0, 0, 0, 0, 0, 0, 0, 0, 0, 0, 0, 0, 0, 0, 0, 0, 0, 0, 0, 0, 0, 0, 0, 0, 0, 0, 0, 0, 0, 0, 0, 0, 0, 0, 0, 0, 0, 0, 0, 0, 0, 0, 0, 0, 0, 0, 0, 0, 0, 0, 0, 0, 0, 0, 0, 0, 0, 0, 0, 0, 0, 0, 0, 0, 0, 0, 0, 0, 0, 0, 0, 0, 0, 0, 0, 0, 0, 0, 0, 0, 0, 0, 0, 0, 0, 0, 0, 0, 0, 0, 0, 0, 0, 0, 0, 0, 0, 0, 0, 0, 0, 0, 0, 0, 0, 0, 0, 0, 0, 0, 0, 0, 0, 0, 0, 0, 0, 0, 0, 0, 0, 0, 0, 0, 0, 0, 0, 0, 0, 0, 0, 0, 0, 0, 0, 0, 0, 0, 0, 0, 0, 0, 0, 0, 0, 0, 0, 0, 0, 0, 0, 0, 0, 0, 0, 0, 0, 0, 0, 0, 0, 0, 0, 0, 0, 0, 0, 0, 0, 0, 0, 0, 0, 0, 0, 0, 0, 0, 0, 0, 0, 0, 0, 0, 0, 0, 0, 0, 0, 0, 0, 0, 0, 0, 0, 0, 0, 0, 0, 0, 0, 0, 0, 0, 0, 0, 0, 0, 0, 0, 0, 0, 0, 0, 0, 0, 0, 0, 0, 0, 0, 0, 0, 0, 0, 0, 0, 0, 0, 0, 0, 0, 0, 0, 0, 0, 0, 0, 0, 0, 0, 0, 0, 0, 0, 0, 0, 0, 0, 0, 0, 0, 0, 1, 1, 1, 1, 1, 1, 1, 1, 1, 1, 1, 1, 1, 1, 1, 1, 1, 1, 1, 1, 1, 1, 1, 1, 1, 1, 1, 1, 1, 1, 1, 1, 1, 0])
_uv = me_sphere.uv_layers.new(name='UVMap')
_uv.uv.foreach_set('vector', [0.5564, 0.8305, 0.5717, 0.8848, 0.5345, 0.9086, 0.5169, 0.8558, 0.4509, 0.5212, 0.4666, 0.5604, 0.4381, 0.5786, 0.4285, 0.5355, 0.5717, 0.8848, 0.5847, 0.9341, 0.5512, 0.9555, 0.5345, 0.9086, 0.4666, 0.5604, 0.484, 0.6071, 0.4505, 0.6285, 0.4381, 0.5786, 0.484, 0.6071, 0.5024, 0.6595, 0.4652, 0.6833, 0.4505, 0.6285, 0.5847, 0.9341, 0.5948, 0.9766, 0.5663, 0.9948, 0.5512, 0.9555, 0.5024, 0.6595, 0.521, 0.7157, 0.4815, 0.7409, 0.4652, 0.6833, 0.2084, 0.8475, 0.2504, 0.8481, 0.2471, 0.871, 0.2067, 0.8592, 0.8939, 0.03598, 0.9053, 0.08646, 0.8831, 0.09049, 0.8656, 0.04111, 0.9053, 0.08646, 0.9138, 0.1435, 0.8985, 0.1462, 0.8831, 0.09049, 0.521, 0.7157, 0.5393, 0.7735, 0.499, 0.7992, 0.4815, 0.7409, 0.2504, 0.8481, 0.289, 0.8451, 0.2842, 0.8783, 0.2471, 0.871, 0.9138, 0.1435, 0.919, 0.2048, 0.9112, 0.2062, 0.8985, 0.1462, 0.5393, 0.7735, 0.5564, 0.8305, 0.5169, 0.8558, 0.499, 0.7992, 0.2471, 0.871, 0.2842, 0.8783, 0.2749, 0.9095, 0.2406, 0.8925, 0.8985, 0.1462, 0.9112, 0.2062, 0.9037, 0.21, 0.8838, 0.1537, 0.499, 0.7992, 0.5169, 0.8558, 0.4778, 0.8794, 0.4592, 0.8233, 0.5169, 0.8558, 0.5345, 0.9086, 0.4977, 0.9308, 0.4778, 0.8794, 0.4285, 0.5355, 0.4381, 0.5786, 0.4099, 0.5956, 0.4064, 0.5489, 0.5345, 0.9086, 0.5512, 0.9555, 0.5181, 0.9755, 0.4977, 0.9308, 0.4381, 0.5786, 0.4505, 0.6285, 0.4174, 0.6485, 0.4099, 0.5956, 0.4505, 0.6285, 0.4652, 0.6833, 0.4283, 0.7056, 0.4174, 0.6485, 0.8467, 0.0, 0.8656, 0.04111, 0.8384, 0.05483, 0.8147, 0.01613, 0.4652, 0.6833, 0.4815, 0.7409, 0.4425, 0.7646, 0.4283, 0.7056, 0.2067, 0.8592, 0.2471, 0.871, 0.2406, 0.8925, 0.2034, 0.8701, 0.8656, 0.04111, 0.8831, 0.09049, 0.8617, 0.1013, 0.8384, 0.05483, 0.8831, 0.09049, 0.8985, 0.1462, 0.8838, 0.1537, 0.8617, 0.1013, 0.4815, 0.7409, 0.499, 0.7992, 0.4592, 0.8233, 0.4425, 0.7646, 0.8384, 0.05483, 0.8617, 0.1013, 0.842, 0.1184, 0.8133, 0.07662, 0.4425, 0.7646, 0.4592, 0.8233, 0.4213, 0.8448, 0.4053, 0.7857, 0.2034, 0.8701, 0.2406, 0.8925, 0.2313, 0.9119, 0.1987, 0.88, 0.2406, 0.8925, 0.2749, 0.9095, 0.2613, 0.9377, 0.2313, 0.9119, 0.8617, 0.1013, 0.8838, 0.1537, 0.8702, 0.1655, 0.842, 0.1184, 0.8838, 0.1537, 0.9037, 0.21, 0.8968, 0.216, 0.8702, 0.1655, 0.4592, 0.8233, 0.4778, 0.8794, 0.4407, 0.9005, 0.4213, 0.8448, 0.4064, 0.5489, 0.4099, 0.5956, 0.3831, 0.6108, 0.3853, 0.5608, 0.4778, 0.8794, 0.4977, 0.9308, 0.4627, 0.9507, 0.4407, 0.9005, 0.4977, 0.9308, 0.5181, 0.9755, 0.4866, 0.9934, 0.4627, 0.9507, 0.4099, 0.5956, 0.4174, 0.6485, 0.3859, 0.6664, 0.3831, 0.6108, 0.8147, 0.01613, 0.8384, 0.05483, 0.8133, 0.07662, 0.7852, 0.04174, 0.4174, 0.6485, 0.4283, 0.7056, 0.3933, 0.7254, 0.3859, 0.6664, 0.4283, 0.7056, 0.4425, 0.7646, 0.4053, 0.7857, 0.3933, 0.7254, 0.8133, 0.07662, 0.842, 0.1184, 0.8247, 0.1412, 0.7913, 0.1056, 0.3933, 0.7254, 0.4053, 0.7857, 0.3715, 0.8034, 0.3615, 0.7422, 0.4053, 0.7857, 0.4213, 0.8448, 0.3868, 0.8629, 0.3715, 0.8034, 0.1987, 0.88, 0.2313, 0.9119, 0.2193, 0.9284, 0.1926, 0.8884, 0.842, 0.1184, 0.8702, 0.1655, 0.8583, 0.1812, 0.8247, 0.1412, 0.4213, 0.8448, 0.4407, 0.9005, 0.4068, 0.9183, 0.3868, 0.8629, 0.2313, 0.9119, 0.2613, 0.9377, 0.244, 0.9616, 0.2193, 0.9284, 0.2613, 0.9377, 0.2876, 0.9564, 0.2656, 0.9869, 0.244, 0.9616, 0.8702, 0.1655, 0.8968, 0.216, 0.8907, 0.224, 0.8583, 0.1812, 0.4407, 0.9005, 0.4627, 0.9507, 0.4308, 0.9674, 0.4068, 0.9183, 0.3831, 0.6108, 0.3859, 0.6664, 0.3572, 0.6815, 0.3588, 0.6236, 0.7588, 0.01512, 0.7852, 0.04174, 0.7594, 0.07585, 0.7301, 0.05302, 0.7852, 0.04174, 0.8133, 0.07662, 0.7913, 0.1056, 0.7594, 0.07585, 0.3859, 0.6664, 0.3933, 0.7254, 0.3615, 0.7422, 0.3572, 0.6815, 0.7301, 0.05302, 0.7594, 0.07585, 0.7382, 0.1171, 0.7065, 0.0989, 0.7543, 0.5385, 0.7942, 0.5115, 0.8048, 0.5521, 0.7638, 0.5749, 0.7594, 0.07585, 0.7913, 0.1056, 0.7733, 0.1407, 0.7382, 0.1171, 0.7913, 0.1056, 0.8247, 0.1412, 0.8106, 0.1688, 0.7733, 0.1407, 0.7942, 0.5115, 0.8361, 0.4933, 0.8473, 0.5363, 0.8048, 0.5521, 0.1926, 0.8884, 0.2193, 0.9284, 0.2053, 0.9414, 0.1854, 0.895, 0.8247, 0.1412, 0.8583, 0.1812, 0.8486, 0.2002, 0.8106, 0.1688, 0.3715, 0.8034, 0.3868, 0.8629, 0.357, 0.8769, 0.3423, 0.8172, 0.3868, 0.8629, 0.4068, 0.9183, 0.3776, 0.932, 0.357, 0.8769, 0.2193, 0.9284, 0.244, 0.9616, 0.2236, 0.9804, 0.2053, 0.9414, 0.8583, 0.1812, 0.8907, 0.224, 0.8858, 0.2337, 0.8486, 0.2002, 0.4068, 0.9183, 0.4308, 0.9674, 0.4033, 0.9804, 0.3776, 0.932, 0.6866, 0.6141, 0.718, 0.5731, 0.7261, 0.6041, 0.693, 0.6384, 0.718, 0.5731, 0.7543, 0.5385, 0.7638, 0.5749, 0.7261, 0.6041, 0.9307, 0.5284, 0.9683, 0.5365, 0.9774, 0.5845, 0.9403, 0.5793, 0.693, 0.6384, 0.7261, 0.6041, 0.733, 0.6408, 0.6984, 0.6673, 0.7065, 0.0989, 0.7382, 0.1171, 0.7224, 0.164, 0.689, 0.151, 0.7261, 0.6041, 0.7638, 0.5749, 0.772, 0.6181, 0.733, 0.6408, 0.7638, 0.5749, 0.8048, 0.5521, 0.8138, 0.6, 0.772, 0.6181, 0.7382, 0.1171, 0.7733, 0.1407, 0.7599, 0.1806, 0.7224, 0.164, 0.8048, 0.5521, 0.8473, 0.5363, 0.8569, 0.5872, 0.8138, 0.6, 0.1854, 0.895, 0.2053, 0.9414, 0.1897, 0.9503, 0.1775, 0.8996, 0.7733, 0.1407, 0.8106, 0.1688, 0.8001, 0.2001, 0.7599, 0.1806, 0.8106, 0.1688, 0.8486, 0.2002, 0.8413, 0.2217, 0.8001, 0.2001, 0.8473, 0.5363, 0.8898, 0.5283, 0.8996, 0.5803, 0.8569, 0.5872, 0.2053, 0.9414, 0.2236, 0.9804, 0.201, 0.9934, 0.1897, 0.9503, 0.8486, 0.2002, 0.8858, 0.2337, 0.8821, 0.2447, 0.8413, 0.2217, 0.8898, 0.5283, 0.9307, 0.5284, 0.9403, 0.5793, 0.8996, 0.5803, 0.8001, 0.2001, 0.8413, 0.2217, 0.8368, 0.2451, 0.7936, 0.234, 0.8413, 0.2217, 0.8821, 0.2447, 0.8798, 0.2566, 0.8368, 0.2451, 0.8996, 0.5803, 0.9403, 0.5793, 0.9479, 0.6362, 0.9074, 0.6383, 0.6984, 0.6673, 0.733, 0.6408, 0.7385, 0.6819, 0.7027, 0.6995, 0.9403, 0.5793, 0.9774, 0.5845, 0.9846, 0.6381, 0.9479, 0.6362, 0.689, 0.151, 0.7224, 0.164, 0.7127, 0.2147, 0.6782, 0.2073, 0.733, 0.6408, 0.772, 0.6181, 0.7784, 0.6664, 0.7385, 0.6819, 0.7224, 0.164, 0.7599, 0.1806, 0.7517, 0.2237, 0.7127, 0.2147, 0.772, 0.6181, 0.8138, 0.6, 0.821, 0.6536, 0.7784, 0.6664, 0.8138, 0.6, 0.8569, 0.5872, 0.8645, 0.6441, 0.821, 0.6536, 0.7599, 0.1806, 0.8001, 0.2001, 0.7936, 0.234, 0.7517, 0.2237, 0.8569, 0.5872, 0.8996, 0.5803, 0.9074, 0.6383, 0.8645, 0.6441, 0.1775, 0.8996, 0.1897, 0.9503, 0.1732, 0.9548, 0.1691, 0.9019, 0.1897, 0.9503, 0.201, 0.9934, 0.177, 1.0, 0.1732, 0.9548, 0.821, 0.6536, 0.8645, 0.6441, 0.8699, 0.7048, 0.826, 0.7108, 0.8645, 0.6441, 0.9074, 0.6383, 0.9128, 0.7001, 0.8699, 0.7048, 0.1691, 0.9019, 0.1732, 0.9548, 0.1564, 0.9548, 0.1605, 0.9019, 0.7936, 0.234, 0.8368, 0.2451, 0.8353, 0.2693, 0.7914, 0.2691, 0.9074, 0.6383, 0.9479, 0.6362, 0.9532, 0.6969, 0.9128, 0.7001, 0.1732, 0.9548, 0.177, 1.0, 0.1525, 1.0, 0.1564, 0.9548, 0.7027, 0.6995, 0.7385, 0.6819, 0.7424, 0.7256, 0.7058, 0.7339, 0.8368, 0.2451, 0.8798, 0.2566, 0.879, 0.2689, 0.8353, 0.2693, 0.9479, 0.6362, 0.9846, 0.6381, 0.9896, 0.6952, 0.9532, 0.6969, 0.7385, 0.6819, 0.7784, 0.6664, 0.783, 0.7178, 0.7424, 0.7256, 0.6782, 0.2073, 0.7127, 0.2147, 0.7094, 0.2673, 0.6746, 0.2657, 0.7127, 0.2147, 0.7517, 0.2237, 0.7489, 0.2684, 0.7094, 0.2673, 0.7784, 0.6664, 0.821, 0.6536, 0.826, 0.7108, 0.783, 0.7178, 0.7517, 0.2237, 0.7936, 0.234, 0.7914, 0.2691, 0.7489, 0.2684, 0.7094, 0.2673, 0.7489, 0.2684, 0.7517, 0.3129, 0.7127, 0.3196, 0.7489, 0.2684, 0.7914, 0.2691, 0.7936, 0.3041, 0.7517, 0.3129, 0.826, 0.7108, 0.8699, 0.7048, 0.8727, 0.7669, 0.8287, 0.7692, 0.1605, 0.9019, 0.1564, 0.9548, 0.1398, 0.9503, 0.1521, 0.8996, 0.7914, 0.2691, 0.8353, 0.2693, 0.8368, 0.2934, 0.7936, 0.3041, 0.8699, 0.7048, 0.9128, 0.7001, 0.9157, 0.7634, 0.8727, 0.7669, 0.9128, 0.7001, 0.9532, 0.6969, 0.9561, 0.759, 0.9157, 0.7634, 0.6746, 0.7423, 0.7058, 0.7339, 0.7074, 0.769, 0.6757, 0.7665, 0.8353, 0.2693, 0.879, 0.2689, 0.8798, 0.2812, 0.8368, 0.2934, 0.9532, 0.6969, 0.9896, 0.6952, 0.9923, 0.7537, 0.9561, 0.759, 0.7058, 0.7339, 0.7424, 0.7256, 0.7444, 0.7703, 0.7074, 0.769, 0.7424, 0.7256, 0.783, 0.7178, 0.7854, 0.7704, 0.7444, 0.7703, 0.6746, 0.2657, 0.7094, 0.2673, 0.7127, 0.3196, 0.6782, 0.3239, 0.783, 0.7178, 0.826, 0.7108, 0.8287, 0.7692, 0.7854, 0.7704, 0.6782, 0.3239, 0.7127, 0.3196, 0.7224, 0.3698, 0.689, 0.3797, 0.7444, 0.7703, 0.7854, 0.7704, 0.7856, 0.8222, 0.7446, 0.8144, 0.7854, 0.7704, 0.8287, 0.7692, 0.8289, 0.8268, 0.7856, 0.8222, 0.7127, 0.3196, 0.7517, 0.3129, 0.7599, 0.3556, 0.7224, 0.3698, 0.8287, 0.7692, 0.8727, 0.7669, 0.8729, 0.828, 0.8289, 0.8268, 0.1521, 0.8996, 0.1398, 0.9503, 0.1242, 0.9414, 0.1441, 0.895, 0.7517, 0.3129, 0.7936, 0.3041, 0.8001, 0.3376, 0.7599, 0.3556, 0.7936, 0.3041, 0.8368, 0.2934, 0.8413, 0.3165, 0.8001, 0.3376, 0.8727, 0.7669, 0.9157, 0.7634, 0.916, 0.8257, 0.8729, 0.828, 0.1398, 0.9503, 0.1285, 0.9934, 0.1059, 0.9804, 0.1242, 0.9414, 0.8368, 0.2934, 0.8798, 0.2812, 0.8821, 0.293, 0.8413, 0.3165, 0.9157, 0.7634, 0.9561, 0.759, 0.9563, 0.8201, 0.916, 0.8257, 0.9561, 0.759, 0.9923, 0.7537, 0.9925, 0.8113, 0.9563, 0.8201, 0.7074, 0.769, 0.7444, 0.7703, 0.7446, 0.8144, 0.7075, 0.8037, 0.7075, 0.8037, 0.7446, 0.8144, 0.7429, 0.8561, 0.7062, 0.8364, 0.9563, 0.8201, 0.9925, 0.8113, 0.9903, 0.8658, 0.954, 0.8779, 0.689, 0.3797, 0.7224, 0.3698, 0.7382, 0.4159, 0.7065, 0.4308, 0.7446, 0.8144, 0.7856, 0.8222, 0.7836, 0.8713, 0.7429, 0.8561, 0.7224, 0.3698, 0.7599, 0.3556, 0.7733, 0.3948, 0.7382, 0.4159, 0.7856, 0.8222, 0.8289, 0.8268, 0.8267, 0.8813, 0.7836, 0.8713, 0.8289, 0.8268, 0.8729, 0.828, 0.8706, 0.8858, 0.8267, 0.8813, 0.7599, 0.3556, 0.8001, 0.3376, 0.8106, 0.3684, 0.7733, 0.3948, 0.8729, 0.828, 0.916, 0.8257, 0.9136, 0.8847, 0.8706, 0.8858, 0.1441, 0.895, 0.1242, 0.9414, 0.1102, 0.9284, 0.137, 0.8884, 0.1242, 0.9414, 0.1059, 0.9804, 0.08558, 0.9616, 0.1102, 0.9284, 0.8001, 0.3376, 0.8413, 0.3165, 0.8486, 0.3377, 0.8106, 0.3684, 0.8413, 0.3165, 0.8821, 0.293, 0.8858, 0.3038, 0.8486, 0.3377, 0.916, 0.8257, 0.9563, 0.8201, 0.954, 0.8779, 0.9136, 0.8847, 0.8106, 0.3684, 0.8486, 0.3377, 0.8583, 0.3562, 0.8247, 0.3952, 0.9136, 0.8847, 0.954, 0.8779, 0.9491, 0.9302, 0.9086, 0.938, 0.1102, 0.9284, 0.08558, 0.9616, 0.06827, 0.9377, 0.09831, 0.9119, 0.7062, 0.8364, 0.7429, 0.8561, 0.7393, 0.8938, 0.7034, 0.8661, 0.8486, 0.3377, 0.8858, 0.3038, 0.8907, 0.3132, 0.8583, 0.3562, 0.954, 0.8779, 0.9903, 0.8658, 0.9857, 0.9151, 0.9491, 0.9302, 0.7429, 0.8561, 0.7836, 0.8713, 0.7794, 0.9156, 0.7393, 0.8938, 0.7065, 0.4308, 0.7382, 0.4159, 0.7594, 0.4561, 0.7301, 0.4755, 0.7382, 0.4159, 0.7733, 0.3948, 0.7913, 0.429, 0.7594, 0.4561, 0.7836, 0.8713, 0.8267, 0.8813, 0.8221, 0.9306, 0.7794, 0.9156, 0.7733, 0.3948, 0.8106, 0.3684, 0.8247, 0.3952, 0.7913, 0.429, 0.8267, 0.8813, 0.8706, 0.8858, 0.8657, 0.9382, 0.8221, 0.9306, 0.8706, 0.8858, 0.9136, 0.8847, 0.9086, 0.938, 0.8657, 0.9382, 0.137, 0.8884, 0.1102, 0.9284, 0.09831, 0.9119, 0.1309, 0.88, 0.1309, 0.88, 0.09831, 0.9119, 0.08894, 0.8925, 0.1261, 0.8701, 0.8247, 0.3952, 0.8583, 0.3562, 0.8702, 0.3712, 0.842, 0.4171, 0.8657, 0.9382, 0.9086, 0.938, 0.9012, 0.9837, 0.8585, 0.9829, 0.6746, 0.3377, 0.6537, 0.3936, 0.6271, 0.3716, 0.6474, 0.3154, 0.09831, 0.9119, 0.06827, 0.9377, 0.05468, 0.9095, 0.08894, 0.8925, 0.8583, 0.3562, 0.8907, 0.3132, 0.8968, 0.3209, 0.8702, 0.3712, 0.6537, 0.3936, 0.6274, 0.4441, 0.6022, 0.4234, 0.6271, 0.3716, 0.7034, 0.8661, 0.7393, 0.8938, 0.7341, 0.9261, 0.6993, 0.8914, 0.7393, 0.8938, 0.7794, 0.9156, 0.7733, 0.9536, 0.7341, 0.9261, 0.6274, 0.4441, 0.5965, 0.4874, 0.5739, 0.4688, 0.6022, 0.4234, 0.7794, 0.9156, 0.8221, 0.9306, 0.8153, 0.9728, 0.7733, 0.9536, 0.7594, 0.4561, 0.7913, 0.429, 0.8133, 0.4568, 0.7852, 0.4888, 0.7913, 0.429, 0.8247, 0.3952, 0.842, 0.4171, 0.8133, 0.4568, 0.8221, 0.9306, 0.8657, 0.9382, 0.8585, 0.9829, 0.8153, 0.9728, 0.5739, 0.4688, 0.543, 0.5059, 0.5201, 0.4885, 0.5469, 0.4483, 0.6716, 0.1982, 0.6624, 0.2568, 0.6306, 0.2326, 0.6416, 0.1754, 0.1261, 0.8701, 0.08894, 0.8925, 0.08249, 0.871, 0.1228, 0.8592, 0.8133, 0.4568, 0.842, 0.4171, 0.8617, 0.4332, 0.8384, 0.4773, 0.842, 0.4171, 0.8702, 0.3712, 0.8838, 0.3823, 0.8617, 0.4332, 0.6624, 0.2568, 0.6474, 0.3154, 0.6149, 0.2907, 0.6306, 0.2326, 0.08894, 0.8925, 0.05468, 0.9095, 0.04531, 0.8783, 0.08249, 0.871, 0.8702, 0.3712, 0.8968, 0.3209, 0.9037, 0.3266, 0.8838, 0.3823, 0.6474, 0.3154, 0.6271, 0.3716, 0.5952, 0.3475, 0.6149, 0.2907, 0.6271, 0.3716, 0.6022, 0.4234, 0.5722, 0.4007, 0.5952, 0.3475, 0.05468, 0.9095, 0.02465, 0.9206, 0.01273, 0.8807, 0.04531, 0.8783, 0.6022, 0.4234, 0.5739, 0.4688, 0.5469, 0.4483, 0.5722, 0.4007, 0.7341, 0.9261, 0.7733, 0.9536, 0.7654, 0.9837, 0.7275, 0.9517, 0.6746, 0.1418, 0.6716, 0.1982, 0.6416, 0.1754, 0.6476, 0.1213, 0.5722, 0.4007, 0.5469, 0.4483, 0.5165, 0.4266, 0.5385, 0.3766, 0.6483, 0.07226, 0.6476, 0.1213, 0.6172, 0.09963, 0.6225, 0.05387, 0.5469, 0.4483, 0.5201, 0.4885, 0.4943, 0.4701, 0.5165, 0.4266, 0.6476, 0.1213, 0.6416, 0.1754, 0.6079, 0.1514, 0.6172, 0.09963, 0.6416, 0.1754, 0.6306, 0.2326, 0.5948, 0.2071, 0.6079, 0.1514, 0.8384, 0.4773, 0.8617, 0.4332, 0.8831, 0.4429, 0.8656, 0.4896, 0.6306, 0.2326, 0.6149, 0.2907, 0.5784, 0.2647, 0.5948, 0.2071, 0.1228, 0.8592, 0.08249, 0.871, 0.0792, 0.8481, 0.1212, 0.8475, 0.08249, 0.871, 0.04531, 0.8783, 0.04054, 0.8451, 0.0792, 0.8481, 0.8617, 0.4332, 0.8838, 0.3823, 0.8985, 0.389, 0.8831, 0.4429, 0.8838, 0.3823, 0.9037, 0.3266, 0.9112, 0.33, 0.8985, 0.389, 0.6149, 0.2907, 0.5952, 0.3475, 0.5594, 0.3219, 0.5784, 0.2647, 0.04531, 0.8783, 0.01273, 0.8807, 0.006649, 0.8385, 0.04054, 0.8451, 0.5952, 0.3475, 0.5722, 0.4007, 0.5385, 0.3766, 0.5594, 0.3219, 0.8985, 0.389, 0.9112, 0.33, 0.919, 0.331, 0.9138, 0.391, 0.5594, 0.3219, 0.5385, 0.3766, 0.5024, 0.3523, 0.521, 0.2961, 0.6225, 0.05387, 0.6172, 0.09963, 0.5847, 0.0777, 0.5948, 0.03522, 0.5385, 0.3766, 0.5165, 0.4266, 0.484, 0.4047, 0.5024, 0.3523, 0.5165, 0.4266, 0.4943, 0.4701, 0.4666, 0.4514, 0.484, 0.4047, 0.6172, 0.09963, 0.6079, 0.1514, 0.5717, 0.127, 0.5847, 0.0777, 0.8656, 0.4896, 0.8831, 0.4429, 0.9053, 0.4458, 0.8939, 0.4933, 0.6079, 0.1514, 0.5948, 0.2071, 0.5564, 0.1812, 0.5717, 0.127, 0.5948, 0.2071, 0.5784, 0.2647, 0.5393, 0.2383, 0.5564, 0.1812, 0.1212, 0.8475, 0.0792, 0.8481, 0.0792, 0.8248, 0.1212, 0.8356, 0.8831, 0.4429, 0.8985, 0.389, 0.9138, 0.391, 0.9053, 0.4458, 0.5784, 0.2647, 0.5594, 0.3219, 0.521, 0.2961, 0.5393, 0.2383, 0.0792, 0.8481, 0.04054, 0.8451, 0.04054, 0.8112, 0.0792, 0.8248, 0.04054, 0.8451, 0.006649, 0.8385, 0.006649, 0.7954, 0.04054, 0.8112, 0.5564, 0.1812, 0.5393, 0.2383, 0.499, 0.2126, 0.5169, 0.156, 0.5393, 0.2383, 0.521, 0.2961, 0.4815, 0.2708, 0.499, 0.2126, 0.0792, 0.8248, 0.04054, 0.8112, 0.04531, 0.778, 0.08249, 0.8019, 0.9138, 0.391, 0.919, 0.331, 0.9268, 0.3296, 0.9291, 0.3882, 0.521, 0.2961, 0.5024, 0.3523, 0.4652, 0.3285, 0.4815, 0.2708, 0.04054, 0.8112, 0.006649, 0.7954, 0.01273, 0.7531, 0.04531, 0.778, 0.5948, 0.03522, 0.5847, 0.0777, 0.5512, 0.05631, 0.5663, 0.01703, 0.5024, 0.3523, 0.484, 0.4047, 0.4505, 0.3833, 0.4652, 0.3285, 0.5847, 0.0777, 0.5717, 0.127, 0.5345, 0.1032, 0.5512, 0.05631, 0.484, 0.4047, 0.4666, 0.4514, 0.4381, 0.4332, 0.4505, 0.3833, 0.4666, 0.4514, 0.4509, 0.4906, 0.4285, 0.4763, 0.4381, 0.4332, 0.5717, 0.127, 0.5564, 0.1812, 0.5169, 0.156, 0.5345, 0.1032, 0.1212, 0.8356, 0.0792, 0.8248, 0.08249, 0.8019, 0.1228, 0.8239, 0.9053, 0.4458, 0.9138, 0.391, 0.9291, 0.3882, 0.9275, 0.4417, 0.1228, 0.8239, 0.08249, 0.8019, 0.08894, 0.7804, 0.1261, 0.813, 0.4381, 0.4332, 0.4285, 0.4763, 0.4064, 0.4629, 0.4099, 0.4162, 0.9275, 0.4417, 0.9291, 0.3882, 0.9438, 0.3808, 0.9489, 0.431, 0.5169, 0.156, 0.499, 0.2126, 0.4592, 0.1885, 0.4778, 0.1324, 0.08249, 0.8019, 0.04531, 0.778, 0.05468, 0.7467, 0.08894, 0.7804, 0.9291, 0.3882, 0.9268, 0.3296, 0.9343, 0.3258, 0.9438, 0.3808, 0.499, 0.2126, 0.4815, 0.2708, 0.4425, 0.2472, 0.4592, 0.1885, 0.4815, 0.2708, 0.4652, 0.3285, 0.4283, 0.3062, 0.4425, 0.2472, 0.04531, 0.778, 0.01273, 0.7531, 0.02465, 0.7133, 0.05468, 0.7467, 0.4652, 0.3285, 0.4505, 0.3833, 0.4174, 0.3633, 0.4283, 0.3062, 0.5663, 0.01703, 0.5512, 0.05631, 0.5181, 0.03629, 0.5381, 0.0, 0.5512, 0.05631, 0.5345, 0.1032, 0.4977, 0.081, 0.5181, 0.03629, 0.4505, 0.3833, 0.4381, 0.4332, 0.4099, 0.4162, 0.4174, 0.3633, 0.5345, 0.1032, 0.5169, 0.156, 0.4778, 0.1324, 0.4977, 0.081, 0.4174, 0.3633, 0.4099, 0.4162, 0.3831, 0.401, 0.3859, 0.3454, 0.5181, 0.03629, 0.4977, 0.081, 0.4627, 0.06112, 0.4866, 0.0184, 0.4977, 0.081, 0.4778, 0.1324, 0.4407, 0.1113, 0.4627, 0.06112, 0.4099, 0.4162, 0.4064, 0.4629, 0.3853, 0.451, 0.3831, 0.401, 0.4778, 0.1324, 0.4592, 0.1885, 0.4213, 0.167, 0.4407, 0.1113, 0.1261, 0.813, 0.08894, 0.7804, 0.09831, 0.761, 0.1309, 0.8031, 0.08894, 0.7804, 0.05468, 0.7467, 0.06827, 0.7186, 0.09831, 0.761, 0.9489, 0.431, 0.9438, 0.3808, 0.9574, 0.369, 0.9686, 0.4138, 0.9438, 0.3808, 0.9343, 0.3258, 0.9412, 0.3198, 0.9574, 0.369, 0.4592, 0.1885, 0.4425, 0.2472, 0.4053, 0.2261, 0.4213, 0.167, 0.05468, 0.7467, 0.02465, 0.7133, 0.04195, 0.6775, 0.06827, 0.7186, 0.4425, 0.2472, 0.4283, 0.3062, 0.3933, 0.2864, 0.4053, 0.2261, 0.4283, 0.3062, 0.4174, 0.3633, 0.3859, 0.3454, 0.3933, 0.2864, 0.02465, 0.7133, 0.0, 0.6815, 0.02035, 0.6393, 0.04195, 0.6775, 0.04195, 0.6775, 0.02035, 0.6393, 0.04625, 0.6035, 0.06398, 0.647, 0.3933, 0.2864, 0.3859, 0.3454, 0.3572, 0.3303, 0.3615, 0.2696, 0.3859, 0.3454, 0.3831, 0.401, 0.3588, 0.3882, 0.3572, 0.3303, 0.4866, 0.0184, 0.4627, 0.06112, 0.4308, 0.04438, 0.4579, 0.003335, 0.3831, 0.401, 0.3853, 0.451, 0.3661, 0.4409, 0.3588, 0.3882, 0.4627, 0.06112, 0.4407, 0.1113, 0.4068, 0.09353, 0.4308, 0.04438, 0.4407, 0.1113, 0.4213, 0.167, 0.3868, 0.1489, 0.4068, 0.09353, 0.1309, 0.8031, 0.09831, 0.761, 0.1102, 0.7445, 0.137, 0.7947, 0.9686, 0.4138, 0.9574, 0.369, 0.9693, 0.3533, 0.9858, 0.391, 0.4213, 0.167, 0.4053, 0.2261, 0.3715, 0.2084, 0.3868, 0.1489, 0.09831, 0.761, 0.06827, 0.7186, 0.08558, 0.6946, 0.1102, 0.7445, 0.06827, 0.7186, 0.04195, 0.6775, 0.06398, 0.647, 0.08558, 0.6946, 0.9574, 0.369, 0.9412, 0.3198, 0.9473, 0.3118, 0.9693, 0.3533, 0.4053, 0.2261, 0.3933, 0.2864, 0.3615, 0.2696, 0.3715, 0.2084, 0.9693, 0.3533, 0.9473, 0.3118, 0.9523, 0.3021, 0.979, 0.3343, 0.006569, 0.3482, 0.0001187, 0.2859, 0.03008, 0.2823, 0.03838, 0.3444, 0.08558, 0.6946, 0.06398, 0.647, 0.08988, 0.6231, 0.1059, 0.6758, 0.06398, 0.647, 0.04625, 0.6035, 0.0767, 0.5753, 0.08988, 0.6231, 0.0001187, 0.2859, 0.0, 0.2224, 0.02697, 0.2192, 0.03008, 0.2823, 0.04625, 0.6035, 0.03308, 0.5657, 0.06691, 0.5345, 0.0767, 0.5753, 0.0, 0.2224, 0.006217, 0.1604, 0.02915, 0.1576, 0.02697, 0.2192, 0.006217, 0.1604, 0.01853, 0.102, 0.03655, 0.09987, 0.02915, 0.1576, 0.4308, 0.04438, 0.4068, 0.09353, 0.3776, 0.07977, 0.4033, 0.03142, 0.137, 0.7947, 0.1102, 0.7445, 0.1242, 0.7315, 0.1441, 0.7881, 0.9858, 0.391, 0.9693, 0.3533, 0.979, 0.3343, 1.0, 0.3635, 0.4068, 0.09353, 0.3868, 0.1489, 0.357, 0.1349, 0.3776, 0.07977, 0.3868, 0.1489, 0.3715, 0.2084, 0.3423, 0.1946, 0.357, 0.1349, 0.1102, 0.7445, 0.08558, 0.6946, 0.1059, 0.6758, 0.1242, 0.7315, 0.1242, 0.7315, 0.1059, 0.6758, 0.1285, 0.6629, 0.1398, 0.7226, 0.979, 0.3343, 0.9523, 0.3021, 0.956, 0.2911, 0.9863, 0.3127, 0.05154, 0.4032, 0.03838, 0.3444, 0.07446, 0.3352, 0.08832, 0.3938, 0.03838, 0.3444, 0.03008, 0.2823, 0.06407, 0.2736, 0.07446, 0.3352, 0.1059, 0.6758, 0.08988, 0.6231, 0.1187, 0.6066, 0.1285, 0.6629, 0.03008, 0.2823, 0.02697, 0.2192, 0.05756, 0.2114, 0.06407, 0.2736, 0.08988, 0.6231, 0.0767, 0.5753, 0.1105, 0.556, 0.1187, 0.6066, 0.0767, 0.5753, 0.06691, 0.5345, 0.1045, 0.5129, 0.1105, 0.556, 0.02697, 0.2192, 0.02915, 0.1576, 0.05516, 0.151, 0.05756, 0.2114, 0.09024, 0.5019, 0.06905, 0.4564, 0.1051, 0.4471, 0.1242, 0.4932, 0.1441, 0.7881, 0.1242, 0.7315, 0.1398, 0.7226, 0.1521, 0.7835, 0.02915, 0.1576, 0.03655, 0.09987, 0.05699, 0.09463, 0.05516, 0.151, 0.03655, 0.09987, 0.04888, 0.04816, 0.06296, 0.04455, 0.05699, 0.09463, 0.06905, 0.4564, 0.05154, 0.4032, 0.08832, 0.3938, 0.1051, 0.4471, 0.05516, 0.151, 0.05699, 0.09463, 0.07906, 0.08647, 0.08326, 0.1406, 0.1051, 0.4471, 0.08832, 0.3938, 0.1281, 0.3791, 0.1441, 0.4327, 0.1521, 0.7835, 0.1398, 0.7226, 0.1564, 0.718, 0.1605, 0.7812, 0.1398, 0.7226, 0.1285, 0.6629, 0.1525, 0.6562, 0.1564, 0.718, 0.05699, 0.09463, 0.06296, 0.04455, 0.07816, 0.03893, 0.07906, 0.08647, 0.9863, 0.3127, 0.956, 0.2911, 0.9583, 0.2792, 0.9907, 0.2893, 0.08832, 0.3938, 0.07446, 0.3352, 0.1134, 0.3208, 0.1281, 0.3791, 0.1285, 0.6629, 0.1187, 0.6066, 0.1492, 0.5982, 0.1525, 0.6562, 0.07446, 0.3352, 0.06407, 0.2736, 0.1008, 0.26, 0.1134, 0.3208, 0.06407, 0.2736, 0.05756, 0.2114, 0.09059, 0.1992, 0.1008, 0.26, 0.1187, 0.6066, 0.1105, 0.556, 0.1465, 0.5461, 0.1492, 0.5982, 0.05756, 0.2114, 0.05516, 0.151, 0.08326, 0.1406, 0.09059, 0.1992, 0.1105, 0.556, 0.1045, 0.5129, 0.1444, 0.5019, 0.1465, 0.5461, 0.1242, 0.4932, 0.1051, 0.4471, 0.1441, 0.4327, 0.1609, 0.4797, 0.09059, 0.1992, 0.08326, 0.1406, 0.1124, 0.1269, 0.1248, 0.1831, 0.1465, 0.5461, 0.1444, 0.5019, 0.1851, 0.5019, 0.1831, 0.5461, 0.08326, 0.1406, 0.07906, 0.08647, 0.1019, 0.07572, 0.1124, 0.1269, 0.1609, 0.4797, 0.1441, 0.4327, 0.1844, 0.4138, 0.1989, 0.4618, 0.1441, 0.4327, 0.1281, 0.3791, 0.1692, 0.3598, 0.1844, 0.4138, 0.1605, 0.7812, 0.1564, 0.718, 0.1732, 0.718, 0.1691, 0.7812, 0.07906, 0.08647, 0.07816, 0.03893, 0.09391, 0.03153, 0.1019, 0.07572, 0.1281, 0.3791, 0.1134, 0.3208, 0.1538, 0.3018, 0.1692, 0.3598, 0.1564, 0.718, 0.1525, 0.6562, 0.177, 0.6562, 0.1732, 0.718, 0.1525, 0.6562, 0.1492, 0.5982, 0.1804, 0.5982, 0.177, 0.6562, 0.9907, 0.2893, 0.9583, 0.2792, 0.959, 0.2668, 0.9923, 0.2652, 0.1134, 0.3208, 0.1008, 0.26, 0.1388, 0.2422, 0.1538, 0.3018, 0.1492, 0.5982, 0.1465, 0.5461, 0.1831, 0.5461, 0.1804, 0.5982, 0.1008, 0.26, 0.09059, 0.1992, 0.1248, 0.1831, 0.1388, 0.2422, 0.1388, 0.2422, 0.1248, 0.1831, 0.1589, 0.1637, 0.1766, 0.2207, 0.2121, 0.5019, 0.1989, 0.4618, 0.2368, 0.4403, 0.2462, 0.4826, 0.1248, 0.1831, 0.1124, 0.1269, 0.1413, 0.1104, 0.1589, 0.1637, 0.1124, 0.1269, 0.1019, 0.07572, 0.1247, 0.06279, 0.1413, 0.1104, 0.1989, 0.4618, 0.1844, 0.4138, 0.2246, 0.3909, 0.2368, 0.4403, 0.1691, 0.7812, 0.1732, 0.718, 0.1897, 0.7226, 0.1775, 0.7835, 0.1019, 0.07572, 0.09391, 0.03153, 0.1096, 0.02262, 0.1247, 0.06279, 0.1844, 0.4138, 0.1692, 0.3598, 0.2102, 0.3365, 0.2246, 0.3909, 0.1692, 0.3598, 0.1538, 0.3018, 0.194, 0.279, 0.2102, 0.3365, 0.1732, 0.718, 0.177, 0.6562, 0.201, 0.6629, 0.1897, 0.7226, 0.9923, 0.2652, 0.959, 0.2668, 0.9583, 0.2546, 0.9907, 0.2411, 0.1538, 0.3018, 0.1388, 0.2422, 0.1766, 0.2207, 0.194, 0.279, 0.177, 0.6562, 0.1804, 0.5982, 0.2109, 0.6066, 0.201, 0.6629, 0.1804, 0.5982, 0.1831, 0.5461, 0.219, 0.556, 0.2109, 0.6066, 0.2102, 0.3365, 0.194, 0.279, 0.2325, 0.2532, 0.2494, 0.3102, 0.194, 0.279, 0.1766, 0.2207, 0.2129, 0.1963, 0.2325, 0.2532, 0.201, 0.6629, 0.2109, 0.6066, 0.2397, 0.6231, 0.2236, 0.6758, 0.1766, 0.2207, 0.1589, 0.1637, 0.1915, 0.1419, 0.2129, 0.1963, 0.2109, 0.6066, 0.219, 0.556, 0.2529, 0.5753, 0.2397, 0.6231, 0.2462, 0.4826, 0.2368, 0.4403, 0.2731, 0.416, 0.2788, 0.4607, 0.1589, 0.1637, 0.1413, 0.1104, 0.1691, 0.09183, 0.1915, 0.1419, 0.2368, 0.4403, 0.2246, 0.3909, 0.2631, 0.3651, 0.2731, 0.416, 0.1775, 0.7835, 0.1897, 0.7226, 0.2053, 0.7315, 0.1854, 0.7881, 0.1413, 0.1104, 0.1247, 0.06279, 0.1465, 0.04817, 0.1691, 0.09183, 0.1247, 0.06279, 0.1096, 0.02262, 0.1246, 0.01255, 0.1465, 0.04817, 0.2246, 0.3909, 0.2102, 0.3365, 0.2494, 0.3102, 0.2631, 0.3651, 0.1897, 0.7226, 0.201, 0.6629, 0.2236, 0.6758, 0.2053, 0.7315, 0.9907, 0.2411, 0.9583, 0.2546, 0.956, 0.2428, 0.9863, 0.218, 0.2053, 0.7315, 0.2236, 0.6758, 0.244, 0.6946, 0.2193, 0.7445, 0.1465, 0.04817, 0.1246, 0.01255, 0.1384, 0.001701, 0.1665, 0.03242, 0.9863, 0.218, 0.956, 0.2428, 0.9523, 0.232, 0.979, 0.1968, 0.2494, 0.3102, 0.2325, 0.2532, 0.2678, 0.2254, 0.2854, 0.2818, 0.2236, 0.6758, 0.2397, 0.6231, 0.2656, 0.647, 0.244, 0.6946, 0.2325, 0.2532, 0.2129, 0.1963, 0.2461, 0.1702, 0.2678, 0.2254, 0.2129, 0.1963, 0.1915, 0.1419, 0.2214, 0.1183, 0.2461, 0.1702, 0.2397, 0.6231, 0.2529, 0.5753, 0.2833, 0.6035, 0.2656, 0.647, 0.1915, 0.1419, 0.1691, 0.09183, 0.1945, 0.07179, 0.2214, 0.1183, 0.2529, 0.5753, 0.2626, 0.5345, 0.2965, 0.5657, 0.2833, 0.6035, 0.2731, 0.416, 0.2631, 0.3651, 0.2984, 0.3373, 0.3063, 0.3898, 0.1691, 0.09183, 0.1465, 0.04817, 0.1665, 0.03242, 0.1945, 0.07179, 0.2631, 0.3651, 0.2494, 0.3102, 0.2854, 0.2818, 0.2984, 0.3373, 0.1854, 0.7881, 0.2053, 0.7315, 0.2193, 0.7445, 0.1926, 0.7947, 0.1945, 0.07179, 0.1665, 0.03242, 0.1839, 0.01616, 0.2167, 0.05109, 0.3063, 0.3898, 0.2984, 0.3373, 0.3292, 0.3086, 0.3353, 0.3627, 0.2984, 0.3373, 0.2854, 0.2818, 0.3168, 0.2525, 0.3292, 0.3086, 0.1926, 0.7947, 0.2193, 0.7445, 0.2313, 0.761, 0.1987, 0.8031, 1.0, 0.1638, 0.979, 0.1968, 0.9693, 0.1783, 0.9858, 0.137, 0.2854, 0.2818, 0.2678, 0.2254, 0.2985, 0.1967, 0.3168, 0.2525, 0.2193, 0.7445, 0.244, 0.6946, 0.2613, 0.7186, 0.2313, 0.761, 0.244, 0.6946, 0.2656, 0.647, 0.2876, 0.6775, 0.2613, 0.7186, 0.979, 0.1968, 0.9523, 0.232, 0.9473, 0.2225, 0.9693, 0.1783, 0.2678, 0.2254, 0.2461, 0.1702, 0.2751, 0.1431, 0.2985, 0.1967, 0.2656, 0.647, 0.2833, 0.6035, 0.3092, 0.6393, 0.2876, 0.6775, 0.2461, 0.1702, 0.2214, 0.1183, 0.2475, 0.09396, 0.2751, 0.1431, 0.2214, 0.1183, 0.1945, 0.07179, 0.2167, 0.05109, 0.2475, 0.09396, 0.2833, 0.6035, 0.2965, 0.5657, 0.3253, 0.6056, 0.3092, 0.6393, 0.5965, 0.5244, 0.6274, 0.5677, 0.6023, 0.5884, 0.5739, 0.543, 0.2475, 0.09396, 0.2167, 0.05109, 0.2347, 0.03053, 0.2687, 0.06978, 0.2167, 0.05109, 0.1839, 0.01616, 0.1981, 0.0, 0.2347, 0.03053, 0.6274, 0.5677, 0.6537, 0.6182, 0.6271, 0.6402, 0.6023, 0.5884, 0.1987, 0.8031, 0.2313, 0.761, 0.2406, 0.7804, 0.2034, 0.813, 0.9858, 0.137, 0.9693, 0.1783, 0.9574, 0.1632, 0.9686, 0.1151, 0.6537, 0.6182, 0.6746, 0.6741, 0.6474, 0.6964, 0.6271, 0.6402, 0.3168, 0.2525, 0.2985, 0.1967, 0.3235, 0.1681, 0.3423, 0.2235, 0.2313, 0.761, 0.2613, 0.7186, 0.2749, 0.7467, 0.2406, 0.7804, 0.9693, 0.1783, 0.9473, 0.2225, 0.9412, 0.2149, 0.9574, 0.1632, 0.2985, 0.1967, 0.2751, 0.1431, 0.2987, 0.1162, 0.3235, 0.1681, 0.2613, 0.7186, 0.2876, 0.6775, 0.3049, 0.7133, 0.2749, 0.7467, 0.2876, 0.6775, 0.3092, 0.6393, 0.3296, 0.6815, 0.3049, 0.7133, 0.2751, 0.1431, 0.2475, 0.09396, 0.2687, 0.06978, 0.2987, 0.1162, 0.6716, 0.8136, 0.6746, 0.87, 0.6476, 0.8905, 0.6416, 0.8364, 0.543, 0.5059, 0.5739, 0.543, 0.5469, 0.5635, 0.5201, 0.5233, 0.5739, 0.543, 0.6023, 0.5884, 0.5722, 0.6111, 0.5469, 0.5635, 0.2687, 0.06978, 0.2347, 0.03053, 0.248, 0.01089, 0.2843, 0.04668, 0.6023, 0.5884, 0.6271, 0.6402, 0.5952, 0.6643, 0.5722, 0.6111, 0.2034, 0.813, 0.2406, 0.7804, 0.2471, 0.8019, 0.2067, 0.8239, 0.9744, 0.07242, 0.9686, 0.1151, 0.9489, 0.099, 0.9493, 0.05195, 0.9686, 0.1151, 0.9574, 0.1632, 0.9438, 0.1521, 0.9489, 0.099, 0.6271, 0.6402, 0.6474, 0.6964, 0.6149, 0.7211, 0.5952, 0.6643, 0.2406, 0.7804, 0.2749, 0.7467, 0.2842, 0.778, 0.2471, 0.8019, 0.9574, 0.1632, 0.9412, 0.2149, 0.9343, 0.2092, 0.9438, 0.1521, 0.6474, 0.6964, 0.6624, 0.755, 0.6306, 0.7792, 0.6149, 0.7211, 0.6624, 0.755, 0.6716, 0.8136, 0.6416, 0.8364, 0.6306, 0.7792, 0.2749, 0.7467, 0.3049, 0.7133, 0.3168, 0.7531, 0.2842, 0.778, 0.2842, 0.778, 0.3168, 0.7531, 0.3229, 0.7954, 0.289, 0.8112, 0.6306, 0.7792, 0.6416, 0.8364, 0.6079, 0.8604, 0.5948, 0.8047, 0.6416, 0.8364, 0.6476, 0.8905, 0.6172, 0.9122, 0.6079, 0.8604, 0.5201, 0.5233, 0.5469, 0.5635, 0.5165, 0.5852, 0.4943, 0.5417, 0.6476, 0.8905, 0.6483, 0.9395, 0.6225, 0.9579, 0.6172, 0.9122, 0.5469, 0.5635, 0.5722, 0.6111, 0.5385, 0.6352, 0.5165, 0.5852, 0.5722, 0.6111, 0.5952, 0.6643, 0.5594, 0.6899, 0.5385, 0.6352, 0.9493, 0.05195, 0.9489, 0.099, 0.9275, 0.08934, 0.9221, 0.03964, 0.5952, 0.6643, 0.6149, 0.7211, 0.5784, 0.7471, 0.5594, 0.6899, 0.2067, 0.8239, 0.2471, 0.8019, 0.2504, 0.8248, 0.2084, 0.8356, 0.2471, 0.8019, 0.2842, 0.778, 0.289, 0.8112, 0.2504, 0.8248, 0.9489, 0.099, 0.9438, 0.1521, 0.9291, 0.1454, 0.9275, 0.08934, 0.9438, 0.1521, 0.9343, 0.2092, 0.9268, 0.2058, 0.9291, 0.1454, 0.6149, 0.7211, 0.6306, 0.7792, 0.5948, 0.8047, 0.5784, 0.7471, 0.0, 0.0, 1.0, 0.0, 1.0, 1.0, 0.1648, 0.8433, 0.2084, 0.8475, 0.2067, 0.8592, 0.0, 0.0, 1.0, 0.0, 1.0, 1.0, 0.1648, 0.8433, 0.2067, 0.8592, 0.2034, 0.8701, 0.0, 0.0, 1.0, 0.0, 1.0, 1.0, 0.1648, 0.8433, 0.2034, 0.8701, 0.1987, 0.88, 0.1648, 0.8433, 0.1987, 0.88, 0.1926, 0.8884, 0.0, 0.0, 1.0, 0.0, 1.0, 1.0, 0.1648, 0.8433, 0.1926, 0.8884, 0.1854, 0.895, 0.0, 0.0, 1.0, 0.0, 1.0, 1.0, 0.0, 0.0, 1.0, 0.0, 1.0, 1.0, 0.1648, 0.8433, 0.1854, 0.895, 0.1775, 0.8996, 0.0, 0.0, 1.0, 0.0, 1.0, 1.0, 0.1648, 0.8433, 0.1775, 0.8996, 0.1691, 0.9019, 0.0, 0.0, 1.0, 0.0, 1.0, 1.0, 0.1648, 0.8433, 0.1691, 0.9019, 0.1605, 0.9019, 0.1648, 0.8433, 0.1605, 0.9019, 0.1521, 0.8996, 0.0, 0.0, 1.0, 0.0, 1.0, 1.0, 0.1648, 0.8433, 0.1521, 0.8996, 0.1441, 0.895, 0.0, 0.0, 1.0, 0.0, 1.0, 1.0, 0.0, 0.0, 1.0, 0.0, 1.0, 1.0, 0.1648, 0.8433, 0.1441, 0.895, 0.137, 0.8884, 0.0, 0.0, 1.0, 0.0, 1.0, 1.0, 0.1648, 0.8433, 0.137, 0.8884, 0.1309, 0.88, 0.0, 0.0, 1.0, 0.0, 1.0, 1.0, 0.1648, 0.8433, 0.1309, 0.88, 0.1261, 0.8701, 0.1648, 0.8433, 0.1261, 0.8701, 0.1228, 0.8592, 0.0, 0.0, 1.0, 0.0, 1.0, 1.0, 0.1648, 0.8433, 0.1228, 0.8592, 0.1212, 0.8475, 0.0, 0.0, 1.0, 0.0, 1.0, 1.0, 0.0, 0.0, 1.0, 0.0, 1.0, 1.0, 0.1648, 0.8433, 0.1212, 0.8475, 0.1212, 0.8356, 0.0, 0.0, 1.0, 0.0, 1.0, 1.0, 0.1648, 0.8433, 0.1212, 0.8356, 0.1228, 0.8239, 0.0, 0.0, 1.0, 0.0, 1.0, 1.0, 0.1648, 0.8433, 0.1228, 0.8239, 0.1261, 0.813, 0.1648, 0.8433, 0.1261, 0.813, 0.1309, 0.8031, 0.0, 0.0, 1.0, 0.0, 1.0, 1.0, 0.1648, 0.8433, 0.1309, 0.8031, 0.137, 0.7947, 0.0, 0.0, 1.0, 0.0, 1.0, 1.0, 0.0, 0.0, 1.0, 0.0, 1.0, 1.0, 0.1648, 0.8433, 0.137, 0.7947, 0.1441, 0.7881, 0.0, 0.0, 1.0, 0.0, 1.0, 1.0, 0.1648, 0.8433, 0.1441, 0.7881, 0.1521, 0.7835, 0.0, 0.0, 1.0, 0.0, 1.0, 1.0, 0.1648, 0.8433, 0.1521, 0.7835, 0.1605, 0.7812, 0.1648, 0.8433, 0.1605, 0.7812, 0.1691, 0.7812, 0.0, 0.0, 1.0, 0.0, 1.0, 1.0, 0.0, 0.0, 1.0, 0.0, 1.0, 1.0, 0.1648, 0.8433, 0.1691, 0.7812, 0.1775, 0.7835, 0.0, 0.0, 1.0, 0.0, 1.0, 1.0, 0.1648, 0.8433, 0.1775, 0.7835, 0.1854, 0.7881, 0.0, 0.0, 1.0, 0.0, 1.0, 1.0, 0.1648, 0.8433, 0.1854, 0.7881, 0.1926, 0.7947, 0.0, 0.0, 1.0, 0.0, 1.0, 1.0, 0.1648, 0.8433, 0.1926, 0.7947, 0.1987, 0.8031, 0.1648, 0.8433, 0.1987, 0.8031, 0.2034, 0.813, 0.0, 0.0, 1.0, 0.0, 1.0, 1.0, 0.0, 0.0, 1.0, 0.0, 1.0, 1.0, 0.1648, 0.8433, 0.2034, 0.813, 0.2067, 0.8239, 0.0, 0.0, 1.0, 0.0, 1.0, 1.0, 0.1648, 0.8433, 0.2067, 0.8239, 0.2084, 0.8356, 0.9275, 0.08934, 0.9291, 0.1454, 0.9138, 0.1435, 0.9053, 0.08646, 0.5784, 0.7471, 0.5948, 0.8047, 0.5564, 0.8305, 0.5393, 0.7735, 0.2504, 0.8248, 0.289, 0.8112, 0.289, 0.8451, 0.2504, 0.8481, 0.289, 0.8112, 0.3229, 0.7954, 0.3229, 0.8385, 0.289, 0.8451, 0.9291, 0.1454, 0.9268, 0.2058, 0.919, 0.2048, 0.9138, 0.1435, 0.0, 0.0, 1.0, 0.0, 1.0, 1.0, 0.5948, 0.8047, 0.6079, 0.8604, 0.5717, 0.8848, 0.5564, 0.8305, 0.4943, 0.5417, 0.5165, 0.5852, 0.484, 0.6071, 0.4666, 0.5604, 0.6079, 0.8604, 0.6172, 0.9122, 0.5847, 0.9341, 0.5717, 0.8848, 0.6172, 0.9122, 0.6225, 0.9579, 0.5948, 0.9766, 0.5847, 0.9341, 0.5165, 0.5852, 0.5385, 0.6352, 0.5024, 0.6595, 0.484, 0.6071, 0.1648, 0.8433, 0.2084, 0.8356, 0.2084, 0.8475, 0.9221, 0.03964, 0.9275, 0.08934, 0.9053, 0.08646, 0.8939, 0.03598, 0.5385, 0.6352, 0.5594, 0.6899, 0.521, 0.7157, 0.5024, 0.6595, 0.5594, 0.6899, 0.5784, 0.7471, 0.5393, 0.7735, 0.521, 0.7157, 0.2084, 0.8356, 0.2504, 0.8248, 0.2504, 0.8481, 0.2084, 0.8475, 0.0, 0.0, 1.0, 0.0, 1.0, 1.0, 0.0, 1.0, 0.0, 0.0, 1.0, 0.0, 1.0, 1.0, 0.0, 1.0, 0.0, 0.0, 1.0, 0.0, 1.0, 1.0, 0.0, 1.0, 0.0, 0.0, 1.0, 0.0, 1.0, 1.0, 0.0, 1.0, 0.0, 0.0, 1.0, 0.0, 1.0, 1.0, 0.0, 1.0, 0.0, 0.0, 1.0, 0.0, 1.0, 1.0, 0.0, 1.0, 0.0, 0.0, 1.0, 0.0, 1.0, 1.0, 0.0, 1.0, 0.0, 0.0, 1.0, 0.0, 1.0, 1.0, 0.0, 1.0, 0.0, 0.0, 1.0, 0.0, 1.0, 1.0, 0.0, 1.0, 0.0, 0.0, 1.0, 0.0, 1.0, 1.0, 0.0, 1.0, 0.0, 0.0, 1.0, 0.0, 1.0, 1.0, 0.0, 1.0, 0.0, 0.0, 1.0, 0.0, 1.0, 1.0, 0.0, 1.0, 0.0, 0.0, 1.0, 0.0, 1.0, 1.0, 0.0, 1.0, 0.0, 0.0, 1.0, 0.0, 1.0, 1.0, 0.0, 1.0, 0.0, 0.0, 1.0, 0.0, 1.0, 1.0, 0.0, 1.0, 0.0, 0.0, 1.0, 0.0, 1.0, 1.0, 0.0, 1.0, 0.0, 0.0, 1.0, 0.0, 1.0, 1.0, 0.0, 1.0, 0.0, 0.0, 1.0, 0.0, 1.0, 1.0, 0.0, 1.0, 0.0, 0.0, 1.0, 0.0, 1.0, 1.0, 0.0, 1.0, 0.0, 0.0, 1.0, 0.0, 1.0, 1.0, 0.0, 1.0, 0.0, 0.0, 1.0, 0.0, 1.0, 1.0, 0.0, 1.0, 0.0, 0.0, 1.0, 0.0, 1.0, 1.0, 0.0, 1.0, 0.0, 0.0, 1.0, 0.0, 1.0, 1.0, 0.0, 1.0, 0.0, 0.0, 1.0, 0.0, 1.0, 1.0, 0.0, 1.0, 0.0, 0.0, 1.0, 0.0, 1.0, 1.0, 0.0, 1.0, 0.0, 0.0, 1.0, 0.0, 1.0, 1.0, 0.0, 1.0, 0.0, 0.0, 1.0, 0.0, 1.0, 1.0, 0.0, 1.0, 0.0, 0.0, 1.0, 0.0, 1.0, 1.0, 0.0, 1.0, 0.0, 0.0, 1.0, 0.0, 1.0, 1.0, 0.0, 1.0, 0.0, 0.0, 1.0, 0.0, 1.0, 1.0, 0.0, 1.0, 0.5, 1.0, 0.5975, 0.9904, 0.6913, 0.9619, 0.7778, 0.9157, 0.8536, 0.8536, 0.9157, 0.7778, 0.9619, 0.6913, 0.9904, 0.5975, 1.0, 0.5, 0.9904, 0.4025, 0.9619, 0.3087, 0.9157, 0.2222, 0.8536, 0.1464, 0.7778, 0.08427, 0.6913, 0.03806, 0.5975, 0.009607, 0.5, 0.0, 0.4025, 0.009607, 0.3087, 0.03806, 0.2222, 0.08427, 0.1464, 0.1464, 0.08426, 0.2222, 0.03806, 0.3087, 0.009607, 0.4025, 0.0, 0.5, 0.009607, 0.5975, 0.03806, 0.6913, 0.08427, 0.7778, 0.1464, 0.8536, 0.2222, 0.9157, 0.3087, 0.9619, 0.4025, 0.9904, 0.0, 0.0, 1.0, 0.0, 1.0, 1.0, 0.0, 1.0, 0.0, 0.0, 1.0, 0.0, 1.0, 1.0, 0.0, 1.0, 0.5, 1.0, 0.5975, 0.9904, 0.6913, 0.9619, 0.7778, 0.9157, 0.8536, 0.8536, 0.9157, 0.7778, 0.9619, 0.6913, 0.9904, 0.5975, 1.0, 0.5, 0.9904, 0.4025, 0.9619, 0.3087, 0.9157, 0.2222, 0.8536, 0.1464, 0.7778, 0.08427, 0.6913, 0.03806, 0.5975, 0.009607, 0.5, 0.0, 0.4025, 0.009607, 0.3087, 0.03806, 0.2222, 0.08427, 0.1464, 0.1464, 0.08426, 0.2222, 0.03806, 0.3087, 0.009607, 0.4025, 0.0, 0.5, 0.009607, 0.5975, 0.03806, 0.6913, 0.08427, 0.7778, 0.1464, 0.8536, 0.2222, 0.9157, 0.3087, 0.9619, 0.4025, 0.9904])
me_sphere.materials.append(mat_kugel)
me_sphere.materials.append(mat_aufh_nger)
me_sphere.use_remesh_preserve_volume = False
me_sphere.use_remesh_preserve_attributes = False
me_sphere.use_mirror_vertex_groups = False
me_sphere.update()

# ---- objects
ob_neue_kugel = bpy.data.objects.new('neue Kugel', me_sphere_001)
ob_plane_004 = bpy.data.objects.new('Plane.004', me_plane_004)
ob_plane_002 = bpy.data.objects.new('Plane.002', me_plane_002)
ob_plane_001 = bpy.data.objects.new('Plane.001', me_plane_001)
ob_plane = bpy.data.objects.new('Plane', me_plane)
ob_christbaumkugel = bpy.data.objects.new('Christbaumkugel', me_sphere)
ob_lamp = bpy.data.objects.new('Lamp', light_lamp)
ob_camera = bpy.data.objects.new('Camera', cam_camera)

# ---- transforms, parenting, visibility, modifiers, constraints
ob_neue_kugel.location = (1.747, 1.667, 1.217)
ob_neue_kugel.lineart.crease_threshold = 0.0
ob_plane_004.location = (1.683, -1.799, -1.224)
ob_plane_004.rotation_euler = (-0.0, -3.089, -0.0)
ob_plane_004.hide_viewport = True
ob_plane_004.hide_select = True
ob_plane_004.hide_render = True
ob_plane_004.lineart.crease_threshold = 0.0
ob_plane_002.location = (9.297, -0.847, 1.401)
ob_plane_002.rotation_euler = (0.0, -1.209, 0.0)
ob_plane_002.hide_viewport = True
ob_plane_002.hide_select = True
ob_plane_002.hide_render = True
ob_plane_002.lineart.crease_threshold = 0.0
ob_plane_001.location = (-0.6011, -2.246, 1.91)
ob_plane_001.rotation_euler = (0.0, -1.209, 0.0)
ob_plane_001.hide_viewport = True
ob_plane_001.hide_select = True
ob_plane_001.hide_render = True
ob_plane_001.lineart.crease_threshold = 0.0
ob_plane.location = (1.824, 1.343, 1.91)
ob_plane.hide_viewport = True
ob_plane.hide_select = True
ob_plane.hide_render = True
ob_plane.lineart.crease_threshold = 0.0
ob_christbaumkugel.location = (1.757, 1.673, 1.208)
ob_christbaumkugel.hide_viewport = True
ob_christbaumkugel.hide_select = True
ob_christbaumkugel.hide_render = True
ob_christbaumkugel.lineart.crease_threshold = 0.0
_m = ob_christbaumkugel.modifiers.new('Decimate', 'DECIMATE')
_m.ratio = 0.5
ob_lamp.location = (2.102, 3.34, 2.587)
ob_lamp.rotation_euler = (0.6503, 0.05522, 1.866)
ob_lamp.lock_rotations_4d = False
ob_lamp.empty_display_type = 'ARROWS'
ob_lamp.color = (0.0, 0.0, 0.0, 0.0)
ob_lamp.lineart.crease_threshold = 0.0
ob_camera.location = (7.481, -6.508, 5.344)
ob_camera.rotation_euler = (1.109, 0.01082, 0.8149)
ob_camera.lock_rotations_4d = False
ob_camera.empty_display_type = 'ARROWS'
ob_camera.color = (0.0, 0.0, 0.0, 0.0)
ob_camera.display_type = 'WIRE'
ob_camera.lineart.crease_threshold = 0.0

# ---- collection membership
col_collection_1.objects.link(ob_neue_kugel)
col_collection_1.objects.link(ob_plane_004)
col_collection_1.objects.link(ob_plane_002)
col_collection_1.objects.link(ob_plane_001)
col_collection_1.objects.link(ob_plane)
col_collection_1.objects.link(ob_christbaumkugel)
col_collection_1.objects.link(ob_lamp)
col_collection_1.objects.link(ob_camera)

# ---- scene / render settings (as saved in the file)
scene.camera = ob_camera
scene.frame_start = 1; scene.frame_end = 250; scene.frame_set(1)
scene.render.engine = 'CYCLES'
scene.render.resolution_percentage = 50
scene.render.dither_intensity = 0.0
scene.cycles.use_denoising = False
scene.cycles.samples = 10
scene.cycles.sampling_pattern = 'TABULATED_SOBOL'
scene.cycles.light_sampling_threshold = 0.0
scene.cycles.use_adaptive_sampling = False
scene.cycles.use_light_tree = False
scene.cycles.blur_glossy = 0.0
scene.cycles.volume_bounces = 1
scene.cycles.pixel_filter_type = 'GAUSSIAN'
scene.cycles.sample_clamp_indirect = 0.0
scene.view_settings.view_transform = 'Standard'
bpy.context.view_layer.update()
